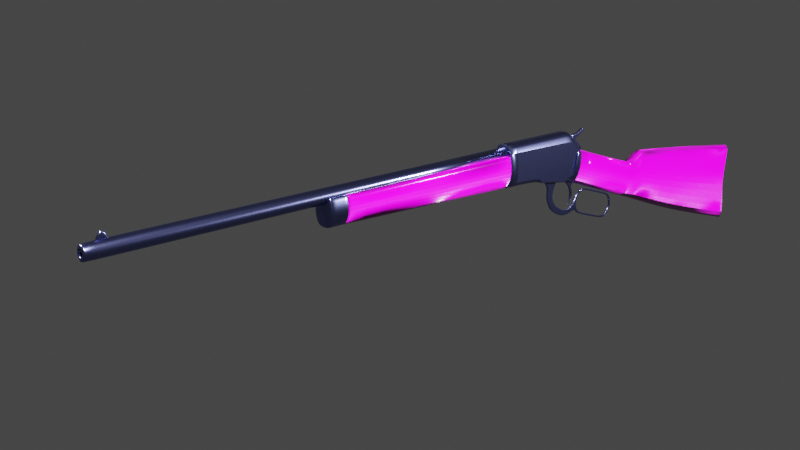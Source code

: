 # Source: repeater.blend  (saved by Blender 3.1.7; exported with 4.5.12 LTS)
import bpy
from mathutils import Matrix  # noqa: F401  (used for matrix-valued properties, if any)

bpy.ops.wm.read_factory_settings(use_empty=True)
scene = bpy.context.scene
scene.name = 'Scene'

# ---- collections
col_collection = bpy.data.collections.new('Collection'); scene.collection.children.link(col_collection)

# ---- images (referenced by path relative to the original .blend; pixels are not part of the script)
import os
ASSET_DIR = os.environ.get("B2B_ASSET_DIR", "")  # directory of the original .blend (textures are referenced by path, not embedded)
HERE = os.path.dirname(os.path.abspath(__file__))  # packed textures are extracted next to this script under _unpacked/

def load_image(name, relpath, width, height, colorspace="sRGB"):
    """Load a texture the original file referenced (path relative to the .blend, or extracted next to this script)."""
    p = next((c for c in (os.path.join(HERE, relpath), os.path.join(ASSET_DIR, relpath)) if relpath and os.path.exists(c)), "")
    if p:
        img = bpy.data.images.load(p, check_existing=True)
        img.name = name
    else:  # same state as the original file: an image datablock whose file is absent (Cycles renders it pink)
        img = bpy.data.images.new(name, width, height)
        img.source = "FILE"
        img.filepath = "//" + (relpath or name)
    img.colorspace_settings.name = colorspace
    return img
img_woodfinedark004_gloss_3k_jpg = load_image('WoodFineDark004_GLOSS_3K.jpg', 'WoodFineDark004_GLOSS_3K.jpg', 1024, 1024, 'Non-Color')
img_woodfinedark004_nrm_3k_jpg = load_image('WoodFineDark004_NRM_3K.jpg', 'WoodFineDark004_NRM_3K.jpg', 1024, 1024, 'Non-Color')
img_woodfinedark004_col_3k_jpg = load_image('WoodFineDark004_COL_3K.jpg', 'WoodFineDark004_COL_3K.jpg', 1024, 1024, 'sRGB')

# ---- materials (node trees are filled in below, after node groups)
mat_blue_steel = bpy.data.materials.new('Blue steel')
mat_wooden = bpy.data.materials.new('Wooden')

# ---- node groups
ng_auto_smooth = bpy.data.node_groups.new('Auto Smooth', 'GeometryNodeTree')
_s = ng_auto_smooth.interface.new_socket(name='Geometry', in_out='OUTPUT', socket_type='NodeSocketGeometry')
_s = ng_auto_smooth.interface.new_socket(name='Geometry', in_out='INPUT', socket_type='NodeSocketGeometry')
_s = ng_auto_smooth.interface.new_socket(name='Angle', in_out='INPUT', socket_type='NodeSocketFloat')
_s.subtype = 'ANGLE'
_s.min_value = 0.0
_s.max_value = 3.142
ng_auto_smooth.is_modifier = True
_N = ng_auto_smooth.nodes; _L = ng_auto_smooth.links
n0 = _N.new('NodeGroupOutput'); n0.name = 'Group Output'; n0.location = (480, -100)
n1 = _N.new('NodeGroupInput'); n1.name = 'Group Input'; n1.location = (-420, -300)
n2 = _N.new('NodeGroupInput'); n2.name = 'Group Input.001'; n2.location = (-60, -100)
n3 = _N.new('GeometryNodeSetShadeSmooth'); n3.name = 'Set Shade Smooth'; n3.location = (120, -100)
n3.domain = 'EDGE'
n4 = _N.new('GeometryNodeSetShadeSmooth'); n4.name = 'Set Shade Smooth.001'; n4.location = (300, -100)
n5 = _N.new('GeometryNodeInputMeshEdgeAngle'); n5.name = 'Edge Angle'; n5.location = (-420, -220)
n6 = _N.new('GeometryNodeInputEdgeSmooth'); n6.name = 'Is Edge Smooth'; n6.location = (-60, -160)
n7 = _N.new('GeometryNodeInputShadeSmooth'); n7.name = 'Is Face Smooth'; n7.location = (-240, -340)
n8 = _N.new('FunctionNodeBooleanMath'); n8.name = 'Boolean Math'; n8.location = (-60, -220)
n9 = _N.new('FunctionNodeCompare'); n9.name = 'Compare'; n9.location = (-240, -180)
n9.operation = 'LESS_EQUAL'
_L.new(n5.outputs[0], n9.inputs[0])
_L.new(n4.outputs[0], n0.inputs[0])
_L.new(n1.outputs[1], n9.inputs[1])
_L.new(n9.outputs[0], n8.inputs[0])
_L.new(n7.outputs[0], n8.inputs[1])
_L.new(n2.outputs[0], n3.inputs[0])
_L.new(n6.outputs[0], n3.inputs[1])
_L.new(n3.outputs[0], n4.inputs[0])
_L.new(n8.outputs[0], n3.inputs[2])
n0.is_active_output = True

# ---- material node trees
mat_blue_steel.use_nodes = True; mat_blue_steel.node_tree.nodes.clear()
_N = mat_blue_steel.node_tree.nodes; _L = mat_blue_steel.node_tree.links
n0 = _N.new('ShaderNodeBsdfPrincipled'); n0.name = 'Principled BSDF'; n0.location = (10, 300)
n0.distribution = 'GGX'
n0.subsurface_method = 'RANDOM_WALK_SKIN'
n0.inputs[0].default_value = (0.1429, 0.1596, 0.3774, 1.0)
n0.inputs[1].default_value = 1.0
n0.inputs[2].default_value = 0.2
n0.inputs[3].default_value = 1.45
n0.inputs[27].default_value = (0.0, 0.0, 0.0, 1.0)
n0.inputs[28].default_value = 1.0
n1 = _N.new('ShaderNodeOutputMaterial'); n1.name = 'Material Output'; n1.location = (300, 300)
_L.new(n0.outputs[0], n1.inputs[0])
n1.is_active_output = True
mat_wooden.use_nodes = True; mat_wooden.node_tree.nodes.clear()
_N = mat_wooden.node_tree.nodes; _L = mat_wooden.node_tree.links
n0 = _N.new('ShaderNodeBsdfPrincipled'); n0.name = 'Principled BSDF'; n0.location = (10, 300)
n0.distribution = 'GGX'
n0.subsurface_method = 'RANDOM_WALK_SKIN'
n0.inputs[3].default_value = 1.45
n0.inputs[19].default_value = 0.122
n0.inputs[20].default_value = 0.1
n0.inputs[27].default_value = (0.0, 0.0, 0.0, 1.0)
n0.inputs[28].default_value = 1.0
n1 = _N.new('ShaderNodeOutputMaterial'); n1.name = 'Material Output'; n1.location = (300, 300)
n2 = _N.new('ShaderNodeNormalMap'); n2.name = 'Normal Map'; n2.location = (-169, -225)
n2.inputs[0].default_value = 5.0
n3 = _N.new('ShaderNodeTexImage'); n3.name = 'Image Texture.001'; n3.location = (-428, -3)
n3.image = img_woodfinedark004_gloss_3k_jpg
n4 = _N.new('ShaderNodeTexImage'); n4.name = 'Image Texture.002'; n4.location = (-435, -307)
n4.image = img_woodfinedark004_nrm_3k_jpg
n5 = _N.new('ShaderNodeTexImage'); n5.name = 'Image Texture'; n5.location = (-492, 311)
n5.image = img_woodfinedark004_col_3k_jpg
_L.new(n0.outputs[0], n1.inputs[0])
_L.new(n5.outputs[0], n0.inputs[0])
_L.new(n3.outputs[0], n0.inputs[2])
_L.new(n4.outputs[0], n2.inputs[1])
_L.new(n2.outputs[0], n0.inputs[5])
n1.is_active_output = True

# ---- world
world_world = bpy.data.worlds.new('World'); scene.world = world_world
world_world.use_nodes = True; world_world.node_tree.nodes.clear()
_N = world_world.node_tree.nodes; _L = world_world.node_tree.links
n0 = _N.new('ShaderNodeOutputWorld'); n0.name = 'World Output'; n0.location = (300, 300)
n1 = _N.new('ShaderNodeBackground'); n1.name = 'Background'; n1.location = (10, 300)
n1.inputs[0].default_value = (0.05088, 0.05088, 0.05088, 1.0)
_L.new(n1.outputs[0], n0.inputs[0])
n0.is_active_output = True
world_world.color = (0.05088, 0.05088, 0.05088)
world_world.use_sun_shadow = False
world_world.sun_shadow_jitter_overblur = 0.0

# ---- cameras
cam_camera = bpy.data.cameras.new('Camera')

# ---- lights
light_trilamp_back = bpy.data.lights.new('TriLamp-Back', 'AREA')
light_trilamp_back.transmission_factor = 0.0
light_trilamp_back.energy = 1178.0
light_trilamp_back.shadow_soft_size = 0.25
light_trilamp_back.shadow_maximum_resolution = 0.006
light_trilamp_back.use_absolute_resolution = True
light_trilamp_fill = bpy.data.lights.new('TriLamp-Fill', 'AREA')
light_trilamp_fill.transmission_factor = 0.0
light_trilamp_fill.energy = 392.7
light_trilamp_fill.shadow_soft_size = 0.25
light_trilamp_fill.shadow_maximum_resolution = 0.006
light_trilamp_fill.use_absolute_resolution = True
light_trilamp_key = bpy.data.lights.new('TriLamp-Key', 'AREA')
light_trilamp_key.transmission_factor = 0.0
light_trilamp_key.energy = 2356.0
light_trilamp_key.shadow_soft_size = 2.0
light_trilamp_key.shadow_maximum_resolution = 0.006
light_trilamp_key.use_absolute_resolution = True
light_trilamp_key.size = 2.0

# ---- meshes
me_cylinder = bpy.data.meshes.new('Cylinder')
me_cylinder.from_pydata([(0.0, -0.03881, -1.379), (-0.02744, -0.02744, -1.379), (-0.03881, -5.689e-08, -1.379), (-0.02744, 0.02744, -1.379), (3.393e-09, 0.03881, -1.379), (0.02744, 0.02744, -1.379), (0.03881, -5.904e-08, -1.379), (0.02744, -0.02744, -1.379), (0.0, -0.03881, 0.8862), (-0.02744, -0.02744, 0.877), (-0.03881, 3.835e-08, 0.877), (-0.02744, 0.02744, 0.877), (3.393e-09, 0.03881, 0.8862), (0.02744, 0.02744, 0.8862), (0.03881, 3.66e-08, 0.8862), (0.02744, -0.02744, 0.8862), (0.0, -0.03881, 0.898), (-0.02744, -0.02744, 0.8888), (-0.03881, 3.885e-08, 0.8888), (-0.02744, 0.02744, 0.8888), (3.393e-09, 0.03881, 0.898), (0.02744, 0.02744, 0.898), (0.03881, 3.709e-08, 0.898), (0.02744, -0.02744, 0.898), (-0.0001438, -0.0213, -1.379), (-0.01518, -0.01493, -1.379), (-0.02147, -6.067e-08, -1.379), (-0.01518, 0.01493, -1.379), (-0.0001438, 0.02129, -1.379), (0.01512, 0.01508, -1.379), (0.02147, -6.402e-08, -1.379), (0.01512, -0.01508, -1.379), (-0.0001438, -0.0213, 0.8914), (-6.094e-05, -0.01535, 0.8964), (-0.0109, -0.01081, 0.892), (-0.01518, -0.01493, 0.8839), (-0.01542, 3.463e-08, 0.8922), (-0.02147, 3.828e-08, 0.8847), (-0.0109, 0.01081, 0.892), (-0.01518, 0.01493, 0.8839), (-6.094e-05, 0.01535, 0.8964), (-0.0001438, 0.0213, 0.8914), (0.01086, 0.01086, 0.8958), (0.01512, 0.01508, 0.8897), (0.01539, 3.321e-08, 0.8956), (0.02147, 3.511e-08, 0.889), (0.01086, -0.01086, 0.8958), (0.01512, -0.01508, 0.8897)], [], [(8, 0, 1, 9), (9, 1, 2, 10), (10, 2, 3, 11), (11, 3, 4, 12), (12, 4, 5, 13), (13, 5, 6, 14), (1, 0, 7, 6, 5, 4, 3, 2), (14, 6, 7, 15), (15, 7, 0, 8), (41, 43, 29, 28), (23, 15, 8, 16), (22, 14, 15, 23), (21, 13, 14, 22), (20, 12, 13, 21), (19, 11, 12, 20), (18, 10, 11, 19), (17, 9, 10, 18), (16, 8, 9, 17), (47, 32, 24, 31), (37, 39, 27, 26), (40, 38, 19, 20), (39, 41, 28, 27), (43, 45, 30, 29), (45, 47, 31, 30), (34, 33, 16, 17), (24, 25, 26, 27, 28, 29, 30, 31), (36, 34, 17, 18), (46, 44, 22, 23), (42, 40, 20, 21), (38, 36, 18, 19), (33, 46, 23, 16), (35, 37, 26, 25), (44, 42, 21, 22), (33, 34, 35, 32), (34, 36, 37, 35), (36, 38, 39, 37), (38, 40, 41, 39), (40, 42, 43, 41), (42, 44, 45, 43), (44, 46, 47, 45), (46, 33, 32, 47), (32, 35, 25, 24)])
me_cylinder.polygons.foreach_set('use_smooth', [True] * 42)
_k = {(0, 1): 1.0, (1, 2): 1.0, (2, 3): 1.0, (3, 4): 1.0, (4, 5): 1.0, (5, 6): 1.0, (6, 7): 1.0, (0, 7): 1.0, (24, 25): 1.0, (25, 26): 1.0, (26, 27): 1.0, (27, 28): 1.0, (28, 29): 1.0, (29, 30): 1.0, (30, 31): 1.0, (24, 31): 1.0}
me_cylinder.attributes.new('crease_edge', 'FLOAT', 'EDGE').data.foreach_set('value', [_k.get((min(e.vertices), max(e.vertices)), 0.0) for e in me_cylinder.edges])
_uv = me_cylinder.uv_layers.new(name='UVMap')
_uv.uv.foreach_set('vector', [1.0, 0.5026, 1.0, 1.0, 0.875, 1.0, 0.875, 0.5026, 0.875, 0.5026, 0.875, 1.0, 0.75, 1.0, 0.75, 0.5026, 0.75, 0.5026, 0.75, 1.0, 0.625, 1.0, 0.625, 0.5026, 0.625, 0.5026, 0.625, 1.0, 0.5, 1.0, 0.5, 0.5026, 0.5, 0.5026, 0.5, 1.0, 0.375, 1.0, 0.375, 0.5026, 0.375, 0.5026, 0.375, 1.0, 0.25, 1.0, 0.25, 0.5026, 0.4197, 0.4197, 0.25, 0.49, 0.08029, 0.4197, 0.01, 0.25, 0.08029, 0.08029, 0.25, 0.01, 0.4197, 0.08029, 0.49, 0.25, 0.25, 0.5026, 0.25, 1.0, 0.125, 1.0, 0.125, 0.5026, 0.125, 0.5026, 0.125, 1.0, 0.0, 1.0, 0.0, 0.5026, 0.7486, 0.1183, 0.6569, 0.1568, 0.6569, 0.1568, 0.7486, 0.1183, 0.125, 0.5, 0.125, 0.5026, 0.0, 0.5026, 0.0, 0.5, 0.25, 0.5, 0.25, 0.5026, 0.125, 0.5026, 0.125, 0.5, 0.375, 0.5, 0.375, 0.5026, 0.25, 0.5026, 0.25, 0.5, 0.5, 0.5, 0.5, 0.5026, 0.375, 0.5026, 0.375, 0.5, 0.625, 0.5, 0.625, 0.5026, 0.5, 0.5026, 0.5, 0.5, 0.75, 0.5, 0.75, 0.5026, 0.625, 0.5026, 0.625, 0.5, 0.875, 0.5, 0.875, 0.5026, 0.75, 0.5026, 0.75, 0.5, 1.0, 0.5, 1.0, 0.5026, 0.875, 0.5026, 0.875, 0.5, 0.6569, 0.3432, 0.7486, 0.3817, 0.7486, 0.3817, 0.6569, 0.3432, 0.8826, 0.25, 0.8452, 0.1577, 0.8452, 0.1577, 0.8826, 0.25, 0.7492, 0.07556, 0.8746, 0.1271, 0.9197, 0.08029, 0.75, 0.01, 0.8452, 0.1577, 0.7486, 0.1183, 0.7486, 0.1183, 0.8452, 0.1577, 0.6569, 0.1568, 0.6185, 0.25, 0.6185, 0.25, 0.6569, 0.1568, 0.6185, 0.25, 0.6569, 0.3432, 0.6569, 0.3432, 0.6185, 0.25, 0.8746, 0.3729, 0.7492, 0.4244, 0.75, 0.49, 0.9197, 0.4197, 0.7486, 0.3817, 0.8452, 0.3423, 0.8826, 0.25, 0.8452, 0.1577, 0.7486, 0.1183, 0.6569, 0.1568, 0.6185, 0.25, 0.6569, 0.3432, 0.9249, 0.25, 0.8746, 0.3729, 0.9197, 0.4197, 0.99, 0.25, 0.6267, 0.3734, 0.5757, 0.25, 0.51, 0.25, 0.5803, 0.4197, 0.6267, 0.1266, 0.7492, 0.07556, 0.75, 0.01, 0.5803, 0.08029, 0.8746, 0.1271, 0.9249, 0.25, 0.99, 0.25, 0.9197, 0.08029, 0.7492, 0.4244, 0.6267, 0.3734, 0.5803, 0.4197, 0.75, 0.49, 0.8452, 0.3423, 0.8826, 0.25, 0.8826, 0.25, 0.8452, 0.3423, 0.5757, 0.25, 0.6267, 0.1266, 0.5803, 0.08029, 0.51, 0.25, 0.7492, 0.4244, 0.8746, 0.3729, 0.8452, 0.3423, 0.7486, 0.3817, 0.8746, 0.3729, 0.9249, 0.25, 0.8826, 0.25, 0.8452, 0.3423, 0.9249, 0.25, 0.8746, 0.1271, 0.8452, 0.1577, 0.8826, 0.25, 0.8746, 0.1271, 0.7492, 0.07556, 0.7486, 0.1183, 0.8452, 0.1577, 0.7492, 0.07556, 0.6267, 0.1266, 0.6569, 0.1568, 0.7486, 0.1183, 0.6267, 0.1266, 0.5757, 0.25, 0.6185, 0.25, 0.6569, 0.1568, 0.5757, 0.25, 0.6267, 0.3734, 0.6569, 0.3432, 0.6185, 0.25, 0.6267, 0.3734, 0.7492, 0.4244, 0.7486, 0.3817, 0.6569, 0.3432, 0.7486, 0.3817, 0.8452, 0.3423, 0.8452, 0.3423, 0.7486, 0.3817])
me_cylinder.materials.append(mat_blue_steel)
me_cylinder.use_remesh_fix_poles = True
me_cylinder.use_remesh_preserve_attributes = False
me_cylinder.update()
me_cube_004 = bpy.data.meshes.new('Cube.004')
me_cube_004.from_pydata([(0.03496, -0.0568, -0.08047), (0.04562, -0.0568, 0.05497), (0.03496, 0.0469, -0.08047), (0.04562, 0.0469, 0.05497), (0.0, 0.0469, -0.08047), (0.0, 0.0469, 0.05497), (0.0, -0.0568, -0.08047), (0.0, -0.0568, 0.05497), (0.03496, -0.02998, -0.08047), (0.04562, -0.02998, 0.05497), (0.0, -0.02998, 0.05497), (0.0, -0.02998, -0.08047), (0.06435, 0.0469, -0.01275), (0.06435, -0.0568, -0.01275), (0.0, -0.0568, -0.01275), (0.0, 0.0469, -0.01275), (0.06435, -0.02998, -0.01275)], [], [(15, 5, 3, 12), (16, 9, 1, 13), (11, 8, 0, 6), (9, 10, 7, 1), (13, 1, 7, 14), (3, 5, 10, 9), (4, 2, 8, 11), (12, 3, 9, 16), (2, 12, 16, 8), (0, 13, 14, 6), (8, 16, 13, 0), (4, 15, 12, 2)])
me_cube_004.polygons.foreach_set('use_smooth', [True] * 12)
_k = {(3, 5): 1.0, (2, 12): 1.0, (1, 9): 1.0, (2, 4): 1.0, (1, 7): 1.0, (7, 10): 1.0, (4, 15): 1.0, (3, 9): 1.0, (5, 10): 1.0, (3, 12): 1.0, (5, 15): 1.0}
me_cube_004.attributes.new('crease_edge', 'FLOAT', 'EDGE').data.foreach_set('value', [_k.get((min(e.vertices), max(e.vertices)), 0.0) for e in me_cube_004.edges])
_uv = me_cube_004.uv_layers.new(name='UVMap')
_uv.uv.foreach_set('vector', [0.5, 0.375, 0.625, 0.375, 0.625, 0.5, 0.5, 0.5, 0.5, 0.6853, 0.625, 0.6853, 0.625, 0.75, 0.5, 0.75, 0.25, 0.6853, 0.375, 0.6853, 0.375, 0.75, 0.25, 0.75, 0.625, 0.6853, 0.75, 0.6853, 0.75, 0.75, 0.625, 0.75, 0.5, 0.75, 0.625, 0.75, 0.625, 0.875, 0.5, 0.875, 0.625, 0.5, 0.75, 0.5, 0.75, 0.6853, 0.625, 0.6853, 0.25, 0.5, 0.375, 0.5, 0.375, 0.6853, 0.25, 0.6853, 0.5, 0.5, 0.625, 0.5, 0.625, 0.6853, 0.5, 0.6853, 0.375, 0.5, 0.5, 0.5, 0.5, 0.6853, 0.375, 0.6853, 0.375, 0.75, 0.5, 0.75, 0.5, 0.875, 0.375, 0.875, 0.375, 0.6853, 0.5, 0.6853, 0.5, 0.75, 0.375, 0.75, 0.375, 0.375, 0.5, 0.375, 0.5, 0.5, 0.375, 0.5])
me_cube_004.materials.append(mat_blue_steel)
me_cube_004.use_remesh_fix_poles = True
me_cube_004.use_remesh_preserve_attributes = False
me_cube_004.update()
me_cube_007 = bpy.data.meshes.new('Cube.007')
me_cube_007.from_pydata([(0.04625, 0.9797, 0.06806), (0.03494, 0.9797, -0.09632), (0.04625, -0.06926, 0.06806), (0.03494, -0.06926, -0.06806), (0.0, -0.06926, 0.06806), (0.0, -0.06926, -0.06806), (0.0, 0.9797, 0.06806), (0.0, 0.9797, -0.09632), (0.04625, -0.02209, 0.06806), (0.03494, -0.02209, -0.06933), (0.0, -0.02209, -0.06933), (0.0, -0.02209, 0.06806), (0.04625, 0.9444, 0.06806), (0.0, 0.9444, -0.09537), (0.0, 0.9444, 0.06806), (0.03494, 0.9444, -0.09537), (0.0648, 0.9797, -0.01413), (0.0648, -0.06926, 0.0), (0.02986, 0.9797, -0.01413), (0.02986, -0.06926, 0.0), (0.0648, -0.02209, -0.0006353), (0.0648, 0.9444, -0.01365)], [], [(20, 9, 3, 17), (18, 7, 1, 16), (13, 15, 1, 7), (12, 14, 6, 0), (17, 3, 5, 19), (2, 4, 11, 8), (5, 3, 9, 10), (21, 15, 9, 20), (16, 1, 15, 21), (8, 11, 14, 12), (10, 9, 15, 13), (0, 16, 21, 12), (12, 21, 20, 8), (2, 17, 19, 4), (6, 18, 16, 0), (8, 20, 17, 2)])
me_cube_007.polygons.foreach_set('use_smooth', [True] * 16)
_k = {(0, 12): 1.0, (1, 16): 1.0, (2, 17): 1.0, (2, 4): 1.0, (1, 7): 1.0, (3, 5): 1.0, (0, 6): 1.0, (6, 14): 1.0, (6, 18): 1.0, (4, 19): 1.0, (2, 8): 1.0, (4, 11): 1.0, (8, 12): 1.0, (11, 14): 1.0, (0, 16): 1.0, (3, 17): 1.0, (7, 18): 1.0, (5, 19): 1.0}
me_cube_007.attributes.new('crease_edge', 'FLOAT', 'EDGE').data.foreach_set('value', [_k.get((min(e.vertices), max(e.vertices)), 0.0) for e in me_cube_007.edges])
_uv = me_cube_007.uv_layers.new(name='UVMap')
_uv.uv.foreach_set('vector', [0.5, 0.2388, 0.625, 0.2388, 0.625, 0.25, 0.5, 0.25, 0.5, 0.875, 0.625, 0.875, 0.625, 1.0, 0.5, 1.0, 0.75, 0.7416, 0.875, 0.7416, 0.875, 0.75, 0.75, 0.75, 0.125, 0.7416, 0.25, 0.7416, 0.25, 0.75, 0.125, 0.75, 0.5, 0.25, 0.625, 0.25, 0.625, 0.375, 0.5, 0.375, 0.125, 0.5, 0.25, 0.5, 0.25, 0.5112, 0.125, 0.5112, 0.75, 0.5, 0.875, 0.5, 0.875, 0.5112, 0.75, 0.5112, 0.5, 0.008406, 0.625, 0.008406, 0.625, 0.2388, 0.5, 0.2388, 0.5, 0.0, 0.625, 0.0, 0.625, 0.008406, 0.5, 0.008406, 0.125, 0.5112, 0.25, 0.5112, 0.25, 0.7416, 0.125, 0.7416, 0.75, 0.5112, 0.875, 0.5112, 0.875, 0.7416, 0.75, 0.7416, 0.375, 0.0, 0.5, 0.0, 0.5, 0.008406, 0.375, 0.008406, 0.375, 0.008406, 0.5, 0.008406, 0.5, 0.2388, 0.375, 0.2388, 0.375, 0.25, 0.5, 0.25, 0.5, 0.375, 0.375, 0.375, 0.375, 0.875, 0.5, 0.875, 0.5, 1.0, 0.375, 1.0, 0.375, 0.2388, 0.5, 0.2388, 0.5, 0.25, 0.375, 0.25])
me_cube_007.materials.append(mat_wooden)
me_cube_007.use_remesh_fix_poles = True
me_cube_007.use_remesh_preserve_attributes = False
me_cube_007.update()
me_cube_009 = bpy.data.meshes.new('Cube.009')
me_cube_009.from_pydata([(0.03347, 1.4, 0.3757), (0.03347, 1.545, -0.06321), (0.03347, -0.09273, 0.08532), (0.03347, -0.09236, -0.09003), (0.03347, 0.4835, 0.1789), (0.03347, 0.4802, -0.09003), (0.03347, 0.9127, 0.2775), (0.03347, 0.9737, -0.09784), (-1.294e-18, -0.09273, 0.08532), (0.0, -0.09236, -0.09003), (0.0, 1.4, 0.3757), (0.0, 1.545, -0.06321), (0.0, 0.4802, -0.09003), (0.0, 0.4835, 0.1789), (0.0, 0.9737, -0.09784), (0.0, 0.9127, 0.2775), (0.03347, 0.5098, -0.0905), (0.03347, 0.503, 0.1834), (0.0, 0.503, 0.1834), (0.0, 0.5098, -0.0905), (0.03347, 0.4079, 0.104), (0.03347, 0.4076, -0.09003), (-2.014e-18, 0.4079, 0.104), (0.0, 0.4076, -0.09003), (0.03347, 0.3916, -0.09003), (0.03347, 0.3905, 0.09576), (0.0, 0.3916, -0.09003), (-2.014e-18, 0.3905, 0.09576), (0.03347, 0.4482, 0.1317), (-4.139e-18, 0.4482, 0.1317), (0.0, 0.4453, -0.09003), (0.03347, 0.4453, -0.09003), (0.06399, 1.372, 0.1497), (0.05876, -0.09903, -0.0009269), (0.06399, 0.4754, 0.04585), (0.06399, 0.9367, 0.09125), (0.0, 1.372, 0.1497), (0.0, -0.09903, -0.0009269), (0.06399, 0.4999, 0.04785), (0.06399, 0.4013, 0.008425), (0.06399, 0.3845, 0.004291), (0.06399, 0.4403, 0.02226), (0.03347, 1.39, 0.3737), (0.03347, 1.533, -0.06393), (0.0, 1.533, -0.06393), (0.0, 1.39, 0.3737), (0.06399, 1.363, 0.1485), (0.04873, -0.09588, 0.0422), (0.04873, 0.4794, 0.1124), (0.04873, 0.9247, 0.1844), (0.0, 1.386, 0.2627), (-6.472e-19, -0.09588, 0.0422), (0.04873, 0.5015, 0.1156), (0.04873, 0.4046, 0.05623), (0.04873, 0.3875, 0.05002), (0.04873, 0.4443, 0.07697), (0.04873, 1.386, 0.2627), (0.04873, 1.376, 0.2611)], [], [(40, 24, 3, 33), (36, 11, 1, 32), (44, 43, 1, 11), (30, 31, 5, 12), (38, 16, 5, 34), (46, 43, 7, 35), (19, 16, 7, 14), (21, 23, 26, 24), (53, 54, 25, 20), (17, 18, 15, 6), (28, 29, 13, 4), (42, 45, 10, 0), (33, 3, 9, 37), (4, 13, 18, 17), (12, 5, 16, 19), (35, 7, 16, 38), (41, 31, 21, 39), (2, 8, 27, 25), (9, 3, 24, 26), (27, 22, 20, 25), (34, 5, 31, 41), (20, 22, 29, 28), (23, 21, 31, 30), (48, 34, 41, 55), (55, 41, 39, 53), (49, 35, 38, 52), (47, 33, 37, 51), (21, 24, 40, 39), (57, 46, 35, 49), (52, 38, 34, 48), (50, 36, 32, 56), (54, 40, 33, 47), (56, 32, 46, 57), (6, 15, 45, 42), (32, 1, 43, 46), (14, 7, 43, 44), (0, 56, 57, 42), (25, 54, 47, 2), (10, 50, 56, 0), (17, 52, 48, 4), (42, 57, 49, 6), (2, 47, 51, 8), (6, 49, 52, 17), (28, 55, 53, 20), (4, 48, 55, 28), (39, 40, 54, 53)])
me_cube_009.polygons.foreach_set('use_smooth', [True] * 46)
_k = {(1, 32): 0.96863, (2, 47): 1.0, (2, 8): 1.0, (1, 11): 0.96863, (3, 9): 1.0, (0, 10): 0.96863, (32, 56): 0.96863, (3, 33): 1.0, (33, 47): 1.0, (0, 56): 0.96863}
me_cube_009.attributes.new('crease_edge', 'FLOAT', 'EDGE').data.foreach_set('value', [_k.get((min(e.vertices), max(e.vertices)), 0.0) for e in me_cube_009.edges])
_uv = me_cube_009.uv_layers.new(name='UVMap')
_uv.uv.foreach_set('vector', [0.5, 0.1762, 0.625, 0.1762, 0.625, 0.25, 0.5, 0.25, 0.5, 0.875, 0.625, 0.875, 0.625, 1.0, 0.5, 1.0, 0.75, 0.7482, 0.875, 0.7482, 0.875, 0.75, 0.75, 0.75, 0.75, 0.5821, 0.875, 0.5821, 0.875, 0.5874, 0.75, 0.5874, 0.5, 0.1593, 0.625, 0.1581, 0.625, 0.1626, 0.4991, 0.1633, 0.5, 0.001782, 0.625, 0.001782, 0.625, 0.08665, 0.5, 0.08665, 0.75, 0.5919, 0.875, 0.5919, 0.875, 0.6633, 0.75, 0.6633, 0.875, 0.5763, 0.75, 0.5763, 0.75, 0.5738, 0.875, 0.5738, 0.4375, 0.1737, 0.4375, 0.1762, 0.375, 0.1762, 0.375, 0.1737, 0.125, 0.5895, 0.25, 0.5895, 0.25, 0.6633, 0.125, 0.6633, 0.125, 0.5821, 0.25, 0.5821, 0.25, 0.5868, 0.125, 0.5864, 0.125, 0.7482, 0.25, 0.7482, 0.25, 0.75, 0.125, 0.75, 0.5, 0.25, 0.625, 0.25, 0.625, 0.375, 0.5, 0.375, 0.125, 0.5864, 0.25, 0.5868, 0.25, 0.5895, 0.125, 0.5895, 0.75, 0.5874, 0.875, 0.5874, 0.875, 0.5919, 0.75, 0.5919, 0.5, 0.08665, 0.625, 0.08665, 0.625, 0.1581, 0.5, 0.1593, 0.5, 0.1679, 0.625, 0.1679, 0.625, 0.1737, 0.5, 0.1737, 0.125, 0.5, 0.25, 0.5, 0.25, 0.5738, 0.125, 0.5738, 0.75, 0.5, 0.875, 0.5, 0.875, 0.5738, 0.75, 0.5738, 0.25, 0.5738, 0.25, 0.5763, 0.125, 0.5763, 0.125, 0.5738, 0.4991, 0.1633, 0.625, 0.1626, 0.625, 0.1679, 0.5, 0.1679, 0.125, 0.5763, 0.25, 0.5763, 0.25, 0.5821, 0.125, 0.5821, 0.75, 0.5763, 0.875, 0.5763, 0.875, 0.5821, 0.75, 0.5821, 0.4362, 0.1636, 0.4991, 0.1633, 0.5, 0.1679, 0.4375, 0.1679, 0.4375, 0.1679, 0.5, 0.1679, 0.5, 0.1737, 0.4375, 0.1737, 0.4375, 0.08665, 0.5, 0.08665, 0.5, 0.1593, 0.4375, 0.1599, 0.4375, 0.25, 0.5, 0.25, 0.5, 0.375, 0.4375, 0.375, 0.625, 0.1737, 0.625, 0.1762, 0.5, 0.1762, 0.5, 0.1737, 0.4375, 0.001782, 0.5, 0.001782, 0.5, 0.08665, 0.4375, 0.08665, 0.4375, 0.1599, 0.5, 0.1593, 0.4991, 0.1633, 0.4362, 0.1636, 0.4375, 0.875, 0.5, 0.875, 0.5, 1.0, 0.4375, 1.0, 0.4375, 0.1762, 0.5, 0.1762, 0.5, 0.25, 0.4375, 0.25, 0.4375, 0.0, 0.5, 0.0, 0.5, 0.001782, 0.4375, 0.001782, 0.125, 0.6633, 0.25, 0.6633, 0.25, 0.7482, 0.125, 0.7482, 0.5, 0.0, 0.625, 0.0, 0.625, 0.001782, 0.5, 0.001782, 0.75, 0.6633, 0.875, 0.6633, 0.875, 0.7482, 0.75, 0.7482, 0.375, 0.0, 0.4375, 0.0, 0.4375, 0.001782, 0.375, 0.001782, 0.375, 0.1762, 0.4375, 0.1762, 0.4375, 0.25, 0.375, 0.25, 0.375, 0.875, 0.4375, 0.875, 0.4375, 1.0, 0.375, 1.0, 0.375, 0.1605, 0.4375, 0.1599, 0.4362, 0.1636, 0.3733, 0.1639, 0.375, 0.001782, 0.4375, 0.001782, 0.4375, 0.08665, 0.375, 0.08665, 0.375, 0.25, 0.4375, 0.25, 0.4375, 0.375, 0.375, 0.375, 0.375, 0.08665, 0.4375, 0.08665, 0.4375, 0.1599, 0.375, 0.1605, 0.375, 0.1679, 0.4375, 0.1679, 0.4375, 0.1737, 0.375, 0.1737, 0.3733, 0.1639, 0.4362, 0.1636, 0.4375, 0.1679, 0.375, 0.1679, 0.5, 0.1737, 0.5, 0.1762, 0.4375, 0.1762, 0.4375, 0.1737])
me_cube_009.materials.append(mat_wooden)
me_cube_009.use_remesh_fix_poles = True
me_cube_009.use_remesh_preserve_attributes = False
me_cube_009.update()
me_cube = bpy.data.meshes.new('Cube')
me_cube.from_pydata([(0.4928, -1.646, -1.367), (0.4928, -1.646, 1.0), (0.4928, 4.108, -2.012), (0.4928, 4.698, -0.2194), (0.4928, 1.826, -1.609), (0.4928, 3.835, 0.7966), (0.0, 4.108, -2.012), (0.0, 4.698, -0.2194), (0.0, -1.646, -1.367), (0.0, -1.646, 1.0), (0.0, 3.835, 0.7966), (0.0, 1.826, -1.609), (0.4928, 3.414, 0.8122), (0.4928, 1.56, -1.591), (0.0, 3.414, 0.8122), (0.0, 1.56, -1.591), (0.4928, 2.22, -1.679), (0.4928, 3.984, 0.6215), (0.0, 2.22, -1.679), (0.0, 3.984, 0.6215), (0.4928, 4.213, -1.693), (0.4928, -1.646, -0.9454), (0.4928, 2.184, -1.181), (0.0, -1.646, -0.9454), (0.0, 4.213, -1.693), (0.4928, 1.89, -1.163), (0.4928, 2.534, -1.269)], [], [(24, 7, 3, 20), (25, 12, 1, 21), (15, 13, 0, 8), (18, 16, 4, 11), (26, 17, 5, 22), (17, 19, 10, 5), (12, 14, 9, 1), (21, 1, 9, 23), (5, 10, 14, 12), (11, 4, 13, 15), (22, 5, 12, 25), (3, 7, 19, 17), (20, 3, 17, 26), (6, 2, 16, 18), (2, 20, 26, 16), (4, 22, 25, 13), (0, 21, 23, 8), (16, 26, 22, 4), (13, 25, 21, 0), (6, 24, 20, 2)])
me_cube.polygons.foreach_set('use_smooth', [True] * 20)
_k = {(3, 7): 1.0, (2, 20): 1.0, (0, 21): 1.0, (0, 8): 1.0, (2, 6): 1.0, (1, 9): 1.0, (8, 23): 1.0, (6, 24): 1.0, (3, 20): 1.0, (1, 21): 1.0, (9, 23): 1.0, (7, 24): 1.0}
me_cube.attributes.new('crease_edge', 'FLOAT', 'EDGE').data.foreach_set('value', [_k.get((min(e.vertices), max(e.vertices)), 0.0) for e in me_cube.edges])
_uv = me_cube.uv_layers.new(name='UVMap')
_uv.uv.foreach_set('vector', [0.4195, 0.375, 0.625, 0.375, 0.625, 0.5, 0.4195, 0.5, 0.4195, 0.5607, 0.625, 0.5607, 0.625, 0.75, 0.4195, 0.75, 0.25, 0.5607, 0.375, 0.5607, 0.375, 0.75, 0.25, 0.75, 0.25, 0.5372, 0.375, 0.5372, 0.375, 0.5449, 0.25, 0.5449, 0.4195, 0.5372, 0.625, 0.5372, 0.625, 0.5449, 0.4195, 0.5449, 0.625, 0.5372, 0.75, 0.5372, 0.75, 0.5449, 0.625, 0.5449, 0.625, 0.5607, 0.75, 0.5607, 0.75, 0.75, 0.625, 0.75, 0.4195, 0.75, 0.625, 0.75, 0.625, 0.875, 0.4195, 0.875, 0.625, 0.5449, 0.75, 0.5449, 0.75, 0.5607, 0.625, 0.5607, 0.25, 0.5449, 0.375, 0.5449, 0.375, 0.5607, 0.25, 0.5607, 0.4195, 0.5449, 0.625, 0.5449, 0.625, 0.5607, 0.4195, 0.5607, 0.625, 0.5, 0.75, 0.5, 0.75, 0.5372, 0.625, 0.5372, 0.4195, 0.5, 0.625, 0.5, 0.625, 0.5372, 0.4195, 0.5372, 0.25, 0.5, 0.375, 0.5, 0.375, 0.5372, 0.25, 0.5372, 0.375, 0.5, 0.4195, 0.5, 0.4195, 0.5372, 0.375, 0.5372, 0.375, 0.5449, 0.4195, 0.5449, 0.4195, 0.5607, 0.375, 0.5607, 0.375, 0.75, 0.4195, 0.75, 0.4195, 0.875, 0.375, 0.875, 0.375, 0.5372, 0.4195, 0.5372, 0.4195, 0.5449, 0.375, 0.5449, 0.375, 0.5607, 0.4195, 0.5607, 0.4195, 0.75, 0.375, 0.75, 0.375, 0.375, 0.4195, 0.375, 0.4195, 0.5, 0.375, 0.5])
me_cube.materials.append(mat_blue_steel)
me_cube.use_remesh_fix_poles = True
me_cube.use_remesh_preserve_attributes = False
me_cube.update()
me_cube_005 = bpy.data.meshes.new('Cube.005')
me_cube_005.from_pydata([(0.004117, -0.01278, -0.002873), (0.004117, -0.06955, 0.04267), (0.004117, 0.02571, -0.01147), (0.004117, 0.05078, 0.02289), (0.004117, 0.2373, -0.189), (0.004117, 0.2114, -0.1177), (3.156e-19, 0.02571, -0.01147), (-8.823e-19, 0.05078, 0.02289), (-3.568e-19, -0.01278, -0.002873), (-1.238e-18, -0.06955, 0.04267), (-1.293e-17, 0.0378, -0.108), (-1.469e-17, 0.003991, -0.1277), (0.004117, 0.003991, -0.1277), (0.004117, 0.0378, -0.108), (4.717e-18, 0.1635, -0.1772), (4.629e-18, 0.1599, -0.152), (0.004117, 0.1599, -0.152), (0.004117, 0.1635, -0.1772), (-7.433e-18, 0.01044, -0.06766), (-4.819e-18, -0.03295, -0.05771), (2.112e-18, 0.2114, -0.1177), (1.137e-10, 0.2373, -0.189), (0.004117, -0.03295, -0.05771), (0.004117, 0.01044, -0.06766), (5.527e-18, 0.08257, -0.1734), (4.155e-18, 0.1001, -0.1444), (0.004117, 0.08257, -0.1734), (0.004117, 0.09929, -0.1445), (0.004117, 0.2239, -0.1578), (0.004117, 0.2208, -0.1199), (2.163e-18, 0.2208, -0.1199), (6.502e-18, 0.2239, -0.1578), (0.004117, 0.006466, -0.007172), (0.004117, -0.009383, 0.03278), (0.004117, 0.0233, -0.117), (0.004117, 0.2108, -0.14), (0.004117, 0.1616, -0.1635), (0.004117, 0.09198, -0.1586), (0.004117, -0.01221, -0.06256), (-1.06e-18, -0.009383, 0.03278), (0.004117, 0.2205, -0.1396), (4.283e-18, 0.2205, -0.1396), (0.004117, 0.2137, -0.1666), (-4.029e-11, 0.2137, -0.1666), (0.004117, 0.2436, -0.1819), (1.257e-10, 0.2436, -0.1819), (0.004117, 0.2603, -0.1997), (2.677e-10, 0.2603, -0.1997), (0.004117, 0.265, -0.1912), (2.514e-10, 0.265, -0.1912), (0.004117, 0.4458, -0.2588), (4.9e-10, 0.4458, -0.2588), (0.004117, 0.4465, -0.2492), (4.702e-10, 0.4465, -0.2492), (0.004117, 0.4991, -0.2475), (6.004e-10, 0.4991, -0.2475), (0.004117, 0.4942, -0.2391), (5.695e-10, 0.4942, -0.2391), (0.004117, 0.5315, -0.2116), (9.83e-10, 0.5315, -0.2116), (0.004117, 0.5221, -0.2092), (9.289e-10, 0.5221, -0.2092), (0.004117, 0.5235, -0.1506), (1.361e-09, 0.5235, -0.1506), (0.004117, 0.5154, -0.1559), (1.289e-09, 0.5154, -0.1559), (0.004117, 0.4787, -0.1198), (1.556e-09, 0.4787, -0.1198), (0.004117, 0.4746, -0.1286), (1.474e-09, 0.4746, -0.1286), (0.004117, 0.3051, -0.06511), (1.689e-09, 0.3051, -0.06511), (0.004117, 0.3018, -0.0742), (1.548e-09, 0.3018, -0.0742), (0.004117, 0.2645, -0.06363), (1.841e-09, 0.2645, -0.06363), (0.004117, 0.2677, -0.0728), (1.751e-09, 0.2677, -0.0728), (0.004117, 0.2311, -0.0833), (2.046e-09, 0.2311, -0.0833), (0.004117, 0.2375, -0.09064), (1.946e-09, 0.2375, -0.09064), (0.004117, 0.5075, -0.132), (0.004117, 0.5013, -0.1389), (1.451e-09, 0.5075, -0.132), (1.375e-09, 0.5013, -0.1389), (0.004117, 0.5323, -0.1794), (0.004117, 0.5235, -0.1808), (1.172e-09, 0.5323, -0.1794), (1.109e-09, 0.5235, -0.1808), (7.492e-10, 0.5105, -0.227), (7.917e-10, 0.5176, -0.2324), (0.004117, 0.5105, -0.227), (0.004117, 0.5176, -0.2324), (0.004117, 0.4748, -0.2569), (0.004117, 0.4727, -0.2479), (5.452e-10, 0.4748, -0.2569), (5.199e-10, 0.4727, -0.2479), (0.004117, 0.2838, -0.06206), (0.004117, 0.2837, -0.07119), (1.765e-09, 0.2838, -0.06206), (1.649e-09, 0.2837, -0.07119), (1.943e-09, 0.2437, -0.07401), (0.004117, 0.2437, -0.07401), (1.848e-09, 0.2484, -0.08226), (0.004117, 0.2484, -0.08226), (0.004117, 0.2353, -0.1732), (6.284e-11, 0.2353, -0.1732), (0.004117, 0.2283, -0.1795), (3.671e-11, 0.2283, -0.1795), (9.728e-10, 0.2278, -0.1037), (0.004117, 0.2199, -0.09888), (1.023e-09, 0.2199, -0.09888), (0.004117, 0.2278, -0.1037), (0.004117, 0.1244, -0.1813), (2.886e-18, 0.132, -0.155), (3.777e-18, 0.1244, -0.1813), (0.004117, 0.1316, -0.155), (0.004117, 0.1282, -0.1686), (0.004117, 0.1876, -0.1389), (1.455e-18, 0.1876, -0.1389), (0.004117, 0.1911, -0.1495), (-2.414e-11, 0.193, -0.1672), (0.004117, 0.193, -0.1672), (0.004117, 0.06815, -0.1299), (0.004117, 0.04188, -0.1525), (-5.028e-18, 0.04188, -0.1525), (-5.185e-18, 0.06854, -0.1298), (0.004117, 0.05764, -0.1378)], [], [(6, 7, 3, 2), (32, 33, 1, 0), (38, 34, 13, 23), (116, 114, 26, 24), (13, 10, 18, 23), (23, 18, 6, 2), (32, 38, 23, 2), (119, 120, 15, 16), (117, 115, 25, 27), (35, 42, 28, 40), (128, 37, 27, 124), (126, 125, 12, 11), (118, 36, 16, 117), (122, 123, 17, 14), (121, 35, 5, 119), (11, 12, 22, 19), (19, 22, 0, 8), (124, 127, 10, 13), (33, 39, 9, 1), (0, 1, 9, 8), (41, 40, 28, 31), (30, 29, 40, 41), (3, 7, 39, 33), (123, 42, 35, 121), (114, 17, 36, 118), (125, 26, 37, 128), (5, 35, 40, 29), (0, 22, 38, 32), (22, 12, 34, 38), (2, 3, 33, 32), (107, 106, 44, 45), (106, 108, 4, 44), (108, 109, 21, 4), (49, 48, 52, 53), (45, 44, 48, 49), (44, 4, 46, 48), (4, 21, 47, 46), (95, 94, 54, 56), (48, 46, 50, 52), (46, 47, 51, 50), (94, 96, 55, 54), (97, 95, 56, 57), (87, 86, 62, 64), (90, 92, 60, 61), (92, 93, 58, 60), (93, 91, 59, 58), (83, 82, 66, 68), (86, 88, 63, 62), (89, 87, 64, 65), (82, 84, 67, 66), (85, 83, 68, 69), (99, 98, 74, 76), (69, 68, 72, 73), (68, 66, 70, 72), (66, 67, 71, 70), (103, 102, 79, 78), (98, 100, 75, 74), (101, 99, 76, 77), (104, 105, 80, 81), (105, 103, 78, 80), (110, 113, 29, 30), (113, 111, 5, 29), (111, 112, 20, 5), (65, 64, 83, 85), (62, 63, 84, 82), (64, 62, 82, 83), (61, 60, 87, 89), (58, 59, 88, 86), (60, 58, 86, 87), (54, 55, 91, 93), (56, 54, 93, 92), (57, 56, 92, 90), (53, 52, 95, 97), (50, 51, 96, 94), (52, 50, 94, 95), (73, 72, 99, 101), (70, 71, 100, 98), (72, 70, 98, 99), (76, 74, 103, 105), (77, 76, 105, 104), (74, 75, 102, 103), (42, 43, 109, 108), (28, 42, 108, 106), (31, 28, 106, 107), (78, 79, 112, 111), (80, 78, 111, 113), (81, 80, 113, 110), (26, 114, 118, 37), (37, 118, 117, 27), (16, 15, 115, 117), (14, 17, 114, 116), (17, 123, 121, 36), (36, 121, 119, 16), (43, 42, 123, 122), (5, 20, 120, 119), (12, 125, 128, 34), (27, 25, 127, 124), (24, 26, 125, 126), (34, 128, 124, 13)])
me_cube_005.polygons.foreach_set('use_smooth', [True] * 99)
_k = {(3, 7): 1.0, (2, 3): 1.0, (1, 33): 1.0, (0, 1): 1.0, (2, 23): 1.0, (62, 82): 1.0, (12, 22): 1.0, (13, 124): 1.0, (1, 9): 1.0, (16, 119): 1.0, (17, 114): 1.0, (13, 23): 1.0, (26, 125): 1.0, (27, 117): 1.0, (0, 22): 1.0, (29, 40): 1.0, (44, 106): 1.0, (3, 33): 1.0, (28, 40): 1.0, (68, 83): 1.0, (4, 108): 1.0, (42, 123): 1.0, (4, 46): 1.0, (48, 52): 1.0, (46, 50): 1.0, (54, 94): 1.0, (52, 95): 1.0, (60, 92): 1.0, (58, 93): 1.0, (62, 86): 1.0, (60, 87): 1.0, (66, 82): 1.0, (64, 83): 1.0, (68, 72): 1.0, (66, 70): 1.0, (74, 98): 1.0, (72, 99): 1.0, (74, 103): 1.0, (80, 105): 1.0, (5, 111): 1.0, (29, 113): 1.0, (44, 48): 1.0, (58, 86): 1.0, (64, 87): 1.0, (56, 92): 1.0, (54, 93): 1.0, (50, 94): 1.0, (56, 95): 1.0, (70, 98): 1.0, (76, 99): 1.0, (78, 103): 1.0, (76, 105): 1.0, (28, 106): 1.0, (42, 108): 1.0, (78, 111): 1.0, (80, 113): 1.0, (26, 114): 1.0, (16, 117): 1.0, (5, 119): 1.0, (17, 123): 1.0, (27, 124): 1.0, (12, 125): 1.0}
me_cube_005.attributes.new('crease_edge', 'FLOAT', 'EDGE').data.foreach_set('value', [_k.get((min(e.vertices), max(e.vertices)), 0.0) for e in me_cube_005.edges])
_uv = me_cube_005.uv_layers.new(name='UVMap')
_uv.uv.foreach_set('vector', [0.375, 0.375, 0.625, 0.375, 0.625, 0.5, 0.375, 0.5, 0.375, 0.625, 0.625, 0.625, 0.625, 0.75, 0.375, 0.75, 0.375, 0.625, 0.375, 0.625, 0.375, 0.5, 0.375, 0.5, 0.375, 0.875, 0.375, 0.75, 0.375, 0.75, 0.375, 0.875, 0.375, 0.5, 0.375, 0.375, 0.375, 0.375, 0.375, 0.5, 0.375, 0.5, 0.375, 0.375, 0.375, 0.375, 0.375, 0.5, 0.375, 0.625, 0.375, 0.625, 0.375, 0.5, 0.375, 0.5, 0.375, 0.4989, 0.375, 0.375, 0.375, 0.375, 0.375, 0.5, 0.375, 0.566, 0.375, 0.3751, 0.375, 0.375, 0.375, 0.5, 0.375, 0.625, 0.375, 0.75, 0.375, 0.75, 0.375, 0.625, 0.375, 0.625, 0.375, 0.625, 0.375, 0.5, 0.375, 0.5, 0.375, 0.875, 0.375, 0.75, 0.375, 0.75, 0.375, 0.875, 0.375, 0.6972, 0.375, 0.625, 0.375, 0.5, 0.375, 0.566, 0.375, 0.875, 0.375, 0.7526, 0.375, 0.75, 0.375, 0.875, 0.375, 0.625, 0.375, 0.625, 0.375, 0.5, 0.375, 0.4989, 0.375, 0.875, 0.375, 0.75, 0.375, 0.75, 0.375, 0.875, 0.375, 0.875, 0.375, 0.75, 0.375, 0.75, 0.375, 0.875, 0.375, 0.5, 0.375, 0.375, 0.375, 0.375, 0.375, 0.5, 0.625, 0.625, 0.75, 0.625, 0.75, 0.75, 0.625, 0.75, 0.375, 0.75, 0.625, 0.75, 0.625, 0.875, 0.375, 0.875, 0.25, 0.625, 0.375, 0.625, 0.375, 0.75, 0.25, 0.75, 0.25, 0.5, 0.375, 0.5, 0.375, 0.625, 0.25, 0.625, 0.625, 0.5, 0.75, 0.5, 0.75, 0.625, 0.625, 0.625, 0.375, 0.7526, 0.375, 0.75, 0.375, 0.625, 0.375, 0.625, 0.375, 0.75, 0.375, 0.75, 0.375, 0.625, 0.375, 0.6972, 0.375, 0.75, 0.375, 0.75, 0.375, 0.625, 0.375, 0.625, 0.375, 0.5, 0.375, 0.625, 0.375, 0.625, 0.375, 0.5, 0.375, 0.75, 0.375, 0.75, 0.375, 0.625, 0.375, 0.625, 0.375, 0.75, 0.375, 0.75, 0.375, 0.625, 0.375, 0.625, 0.375, 0.5, 0.625, 0.5, 0.625, 0.625, 0.375, 0.625, 0.25, 0.75, 0.375, 0.75, 0.375, 0.75, 0.25, 0.75, 0.375, 0.75, 0.375, 0.75, 0.375, 0.75, 0.375, 0.75, 0.375, 0.75, 0.375, 0.875, 0.375, 0.875, 0.375, 0.75, 0.25, 0.75, 0.375, 0.75, 0.375, 0.75, 0.25, 0.75, 0.25, 0.75, 0.375, 0.75, 0.375, 0.75, 0.25, 0.75, 0.375, 0.75, 0.375, 0.75, 0.375, 0.75, 0.375, 0.75, 0.375, 0.75, 0.375, 0.875, 0.375, 0.875, 0.375, 0.75, 0.375, 0.75, 0.375, 0.75, 0.375, 0.75, 0.375, 0.75, 0.375, 0.75, 0.375, 0.75, 0.375, 0.75, 0.375, 0.75, 0.375, 0.75, 0.375, 0.875, 0.375, 0.875, 0.375, 0.75, 0.375, 0.75, 0.375, 0.875, 0.375, 0.875, 0.375, 0.75, 0.25, 0.75, 0.375, 0.75, 0.375, 0.75, 0.25, 0.75, 0.375, 0.75, 0.375, 0.75, 0.375, 0.75, 0.375, 0.75, 0.25, 0.75, 0.375, 0.75, 0.375, 0.75, 0.25, 0.75, 0.375, 0.75, 0.375, 0.75, 0.375, 0.75, 0.375, 0.75, 0.375, 0.75, 0.375, 0.875, 0.375, 0.875, 0.375, 0.75, 0.375, 0.75, 0.375, 0.75, 0.375, 0.75, 0.375, 0.75, 0.375, 0.75, 0.375, 0.875, 0.375, 0.875, 0.375, 0.75, 0.25, 0.75, 0.375, 0.75, 0.375, 0.75, 0.25, 0.75, 0.375, 0.75, 0.375, 0.875, 0.375, 0.875, 0.375, 0.75, 0.25, 0.75, 0.375, 0.75, 0.375, 0.75, 0.25, 0.75, 0.375, 0.75, 0.375, 0.75, 0.375, 0.75, 0.375, 0.75, 0.25, 0.75, 0.375, 0.75, 0.375, 0.75, 0.25, 0.75, 0.375, 0.75, 0.375, 0.75, 0.375, 0.75, 0.375, 0.75, 0.375, 0.75, 0.375, 0.875, 0.375, 0.875, 0.375, 0.75, 0.375, 0.75, 0.375, 0.875, 0.375, 0.875, 0.375, 0.75, 0.375, 0.75, 0.375, 0.875, 0.375, 0.875, 0.375, 0.75, 0.25, 0.75, 0.375, 0.75, 0.375, 0.75, 0.25, 0.75, 0.25, 0.75, 0.375, 0.75, 0.375, 0.75, 0.25, 0.75, 0.375, 0.75, 0.375, 0.75, 0.375, 0.75, 0.375, 0.75, 0.25, 0.75, 0.375, 0.75, 0.375, 0.75, 0.25, 0.75, 0.375, 0.75, 0.375, 0.75, 0.375, 0.75, 0.375, 0.75, 0.375, 0.75, 0.375, 0.875, 0.375, 0.875, 0.375, 0.75, 0.25, 0.75, 0.375, 0.75, 0.375, 0.75, 0.25, 0.75, 0.375, 0.75, 0.375, 0.875, 0.375, 0.875, 0.375, 0.75, 0.375, 0.75, 0.375, 0.75, 0.375, 0.75, 0.375, 0.75, 0.25, 0.75, 0.375, 0.75, 0.375, 0.75, 0.25, 0.75, 0.375, 0.75, 0.375, 0.875, 0.375, 0.875, 0.375, 0.75, 0.375, 0.75, 0.375, 0.75, 0.375, 0.75, 0.375, 0.75, 0.375, 0.75, 0.375, 0.875, 0.375, 0.875, 0.375, 0.75, 0.375, 0.75, 0.375, 0.75, 0.375, 0.75, 0.375, 0.75, 0.25, 0.75, 0.375, 0.75, 0.375, 0.75, 0.25, 0.75, 0.25, 0.75, 0.375, 0.75, 0.375, 0.75, 0.25, 0.75, 0.375, 0.75, 0.375, 0.875, 0.375, 0.875, 0.375, 0.75, 0.375, 0.75, 0.375, 0.75, 0.375, 0.75, 0.375, 0.75, 0.25, 0.75, 0.375, 0.75, 0.375, 0.75, 0.25, 0.75, 0.375, 0.75, 0.375, 0.875, 0.375, 0.875, 0.375, 0.75, 0.375, 0.75, 0.375, 0.75, 0.375, 0.75, 0.375, 0.75, 0.375, 0.75, 0.375, 0.75, 0.375, 0.75, 0.375, 0.75, 0.25, 0.75, 0.375, 0.75, 0.375, 0.75, 0.25, 0.75, 0.375, 0.75, 0.375, 0.875, 0.375, 0.875, 0.375, 0.75, 0.375, 0.75, 0.375, 0.875, 0.375, 0.875, 0.375, 0.75, 0.375, 0.75, 0.375, 0.75, 0.375, 0.75, 0.375, 0.75, 0.25, 0.75, 0.375, 0.75, 0.375, 0.75, 0.25, 0.75, 0.375, 0.75, 0.375, 0.875, 0.375, 0.875, 0.375, 0.75, 0.375, 0.75, 0.375, 0.75, 0.375, 0.75, 0.375, 0.75, 0.25, 0.75, 0.375, 0.75, 0.375, 0.75, 0.25, 0.75, 0.375, 0.75, 0.375, 0.75, 0.375, 0.6972, 0.375, 0.625, 0.375, 0.625, 0.375, 0.6972, 0.375, 0.566, 0.375, 0.5, 0.375, 0.5, 0.375, 0.375, 0.375, 0.3751, 0.375, 0.566, 0.375, 0.875, 0.375, 0.75, 0.375, 0.75, 0.375, 0.875, 0.375, 0.75, 0.375, 0.7526, 0.375, 0.625, 0.375, 0.625, 0.375, 0.625, 0.375, 0.625, 0.375, 0.4989, 0.375, 0.5, 0.375, 0.875, 0.375, 0.75, 0.375, 0.7526, 0.375, 0.875, 0.375, 0.5, 0.375, 0.375, 0.375, 0.375, 0.375, 0.4989, 0.375, 0.75, 0.375, 0.75, 0.375, 0.625, 0.375, 0.625, 0.375, 0.5, 0.375, 0.375, 0.375, 0.375, 0.375, 0.5, 0.375, 0.875, 0.375, 0.75, 0.375, 0.75, 0.375, 0.875, 0.375, 0.625, 0.375, 0.625, 0.375, 0.5, 0.375, 0.5])
me_cube_005.materials.append(mat_blue_steel)
me_cube_005.use_remesh_fix_poles = True
me_cube_005.use_remesh_preserve_attributes = False
me_cube_005.update()
me_cube_008 = bpy.data.meshes.new('Cube.008')
me_cube_008.from_pydata([(0.008984, -0.00957, -0.007254), (0.008984, -0.01486, 0.04349), (0.008984, 0.001404, -0.01245), (0.008984, 0.002414, 0.02895), (0.008984, 0.02103, -0.01039), (0.008984, 0.01396, 0.01428), (0.008984, -0.02596, -0.05696), (0.008984, -0.01721, -0.06538), (0.008984, -0.07612, -0.0791), (0.008984, -0.07448, -0.08194), (-3.169e-20, 0.001404, -0.01245), (0.0, 0.002414, 0.02895), (-3.169e-20, -0.00957, -0.007254), (0.0, -0.01486, 0.04349), (0.0, 0.02103, -0.01039), (0.0, 0.01396, 0.01428), (4.505e-20, -0.01721, -0.06538), (4.505e-20, -0.02596, -0.05696), (0.0, -0.07448, -0.08194), (0.0, -0.07612, -0.0791), (0.008984, -0.01189, -0.01429), (0.008984, -0.001232, -0.01994), (-2.082e-20, -0.001232, -0.01994), (-2.082e-20, -0.01189, -0.01429)], [], [(2, 3, 1, 0), (14, 15, 5, 4), (3, 2, 4, 5), (11, 3, 5, 15), (22, 21, 7, 16), (21, 20, 6, 7), (18, 9, 8, 19), (16, 7, 9, 18), (7, 6, 8, 9), (6, 17, 19, 8), (2, 10, 14, 4), (3, 11, 13, 1), (20, 23, 17, 6), (0, 1, 13, 12), (0, 12, 23, 20), (2, 0, 20, 21), (10, 2, 21, 22)])
me_cube_008.polygons.foreach_set('use_smooth', [True] * 17)
_k = {(3, 11): 1.0, (1, 3): 1.0, (0, 1): 1.0, (5, 15): 1.0, (4, 5): 1.0, (2, 4): 1.0, (3, 5): 1.0, (0, 20): 1.0, (7, 21): 1.0, (6, 8): 1.0, (7, 9): 1.0, (1, 13): 1.0, (4, 14): 1.0, (11, 15): 1.0, (14, 15): 1.0, (11, 13): 1.0, (6, 20): 1.0, (2, 21): 1.0}
me_cube_008.attributes.new('crease_edge', 'FLOAT', 'EDGE').data.foreach_set('value', [_k.get((min(e.vertices), max(e.vertices)), 0.0) for e in me_cube_008.edges])
_uv = me_cube_008.uv_layers.new(name='UVMap')
_uv.uv.foreach_set('vector', [0.375, 0.5, 0.625, 0.5, 0.625, 0.75, 0.375, 0.75, 0.375, 0.375, 0.625, 0.375, 0.625, 0.5, 0.375, 0.5, 0.625, 0.5, 0.375, 0.5, 0.375, 0.5, 0.625, 0.5, 0.75, 0.5, 0.625, 0.5, 0.625, 0.5, 0.75, 0.5, 0.25, 0.5, 0.375, 0.4982, 0.375, 0.5, 0.25, 0.5, 0.375, 0.4982, 0.375, 0.7511, 0.375, 0.75, 0.375, 0.5, 0.25, 0.5, 0.375, 0.5, 0.375, 0.75, 0.25, 0.75, 0.25, 0.5, 0.375, 0.5, 0.375, 0.5, 0.25, 0.5, 0.375, 0.5, 0.375, 0.75, 0.375, 0.75, 0.375, 0.5, 0.375, 0.75, 0.375, 0.875, 0.375, 0.875, 0.375, 0.75, 0.375, 0.5, 0.25, 0.5, 0.25, 0.5, 0.375, 0.5, 0.625, 0.5, 0.75, 0.5, 0.75, 0.75, 0.625, 0.75, 0.375, 0.7511, 0.375, 0.875, 0.375, 0.875, 0.375, 0.75, 0.375, 0.75, 0.625, 0.75, 0.625, 0.875, 0.375, 0.875, 0.375, 0.75, 0.375, 0.875, 0.375, 0.875, 0.375, 0.7511, 0.375, 0.5, 0.375, 0.75, 0.375, 0.7511, 0.375, 0.4982, 0.25, 0.5, 0.375, 0.5, 0.375, 0.4982, 0.25, 0.5])
me_cube_008.materials.append(mat_blue_steel)
me_cube_008.use_remesh_fix_poles = True
me_cube_008.use_remesh_preserve_attributes = False
me_cube_008.update()
me_cube_010 = bpy.data.meshes.new('Cube.010')
me_cube_010.from_pydata([(0.025, 0.002131, -0.02333), (0.025, 0.0005232, 0.06666), (0.025, 0.02559, -0.02792), (0.025, 0.02337, 0.06475), (0.0, 0.02559, -0.02792), (5.387e-19, 0.02337, 0.06475), (0.0, 0.002131, -0.02333), (5.358e-19, 0.0005232, 0.06666), (0.025, 0.0328, 0.02004), (0.025, -0.0009624, 0.02209), (-2.044e-19, -0.0009624, 0.02209), (7.796e-19, 0.0328, 0.02004), (0.025, 0.0004685, 0.0872), (0.025, 0.02578, 0.06882), (3.924e-19, 0.02578, 0.06882), (-3.77e-19, 0.0004685, 0.0872), (0.025, 0.02732, 0.1022), (0.025, 0.02902, 0.07388), (4.627e-18, 0.02902, 0.07388), (2.659e-18, 0.02732, 0.1022), (0.025, 0.1133, 0.04898), (0.025, 0.1078, 0.04308), (-2.057e-19, 0.1078, 0.04308), (-2.057e-19, 0.1133, 0.04898), (-6.368e-19, 0.05514, 0.07704), (-5.472e-19, 0.04209, 0.06404), (0.025, 0.04209, 0.06404), (0.025, 0.05514, 0.07704), (4.495e-19, 0.09928, 0.06623), (0.025, 0.09089, 0.05762), (4.837e-19, 0.09089, 0.05762), (0.025, 0.09928, 0.06623), (-2.984e-19, 0.06512, 0.05815), (0.025, 0.07568, 0.06881), (-3.585e-19, 0.07568, 0.06881), (0.025, 0.06512, 0.05815), (3.563e-18, 0.02821, 0.07261), (0.025, 0.02821, 0.07261), (1.895e-18, 0.02057, 0.09842), (0.025, 0.02057, 0.09842), (-8.038e-19, 0.05422, 0.05983), (0.025, 0.06574, 0.07138), (-8.752e-19, 0.06574, 0.07138), (0.025, 0.05422, 0.05983)], [], [(11, 5, 3, 8), (8, 3, 1, 9), (4, 2, 0, 6), (9, 1, 7, 10), (0, 9, 10, 6), (2, 8, 9, 0), (4, 11, 8, 2), (37, 36, 18, 17), (3, 5, 14, 13), (7, 1, 12, 15), (1, 3, 13, 12), (39, 37, 17, 16), (38, 39, 16, 19), (21, 22, 23, 20), (31, 29, 21, 20), (28, 31, 20, 23), (29, 30, 22, 21), (17, 18, 25, 26), (19, 16, 27, 24), (16, 17, 26, 27), (35, 32, 30, 29), (34, 33, 31, 28), (33, 35, 29, 31), (41, 43, 35, 33), (42, 41, 33, 34), (43, 40, 32, 35), (15, 12, 39, 38), (12, 13, 37, 39), (13, 14, 36, 37), (26, 25, 40, 43), (24, 27, 41, 42), (27, 26, 43, 41)])
me_cube_010.polygons.foreach_set('use_smooth', [True] * 32)
_k = {(2, 8): 0.96471, (0, 9): 0.96471, (3, 8): 0.96471, (1, 9): 0.96471, (12, 15): 1.0, (3, 13): 0.96471, (1, 12): 0.96471, (13, 37): 0.96471, (12, 39): 0.96471, (21, 29): 0.96471, (16, 27): 0.96471, (17, 26): 0.96471, (27, 41): 0.96471, (29, 35): 0.96471, (20, 31): 0.96471, (31, 33): 0.96471, (35, 43): 0.96471, (17, 37): 0.96471, (16, 39): 0.96471, (33, 41): 0.96471, (26, 43): 0.96471}
me_cube_010.attributes.new('crease_edge', 'FLOAT', 'EDGE').data.foreach_set('value', [_k.get((min(e.vertices), max(e.vertices)), 0.0) for e in me_cube_010.edges])
_uv = me_cube_010.uv_layers.new(name='UVMap')
_uv.uv.foreach_set('vector', [0.5, 0.375, 0.625, 0.375, 0.625, 0.5, 0.5, 0.5, 0.5, 0.5, 0.625, 0.5, 0.625, 0.75, 0.5, 0.75, 0.25, 0.5, 0.375, 0.5, 0.375, 0.75, 0.25, 0.75, 0.5, 0.75, 0.625, 0.75, 0.625, 0.875, 0.5, 0.875, 0.375, 0.75, 0.5, 0.75, 0.5, 0.875, 0.375, 0.875, 0.375, 0.5, 0.5, 0.5, 0.5, 0.75, 0.375, 0.75, 0.375, 0.375, 0.5, 0.375, 0.5, 0.5, 0.375, 0.5, 0.625, 0.5011, 0.625, 0.375, 0.625, 0.375, 0.625, 0.5, 0.625, 0.5, 0.625, 0.375, 0.625, 0.375, 0.625, 0.5, 0.625, 0.875, 0.625, 0.75, 0.625, 0.75, 0.625, 0.875, 0.625, 0.75, 0.625, 0.5, 0.625, 0.5, 0.625, 0.75, 0.625, 0.7488, 0.625, 0.5011, 0.625, 0.5, 0.625, 0.75, 0.625, 0.875, 0.625, 0.7488, 0.625, 0.75, 0.625, 0.875, 0.625, 0.5, 0.75, 0.5, 0.75, 0.75, 0.625, 0.75, 0.625, 0.7461, 0.625, 0.5077, 0.625, 0.5, 0.625, 0.75, 0.625, 0.875, 0.625, 0.7461, 0.625, 0.75, 0.625, 0.875, 0.625, 0.5077, 0.625, 0.375, 0.625, 0.375, 0.625, 0.5, 0.625, 0.5, 0.625, 0.375, 0.625, 0.375, 0.625, 0.5, 0.625, 0.875, 0.625, 0.75, 0.625, 0.75, 0.625, 0.875, 0.625, 0.75, 0.625, 0.5, 0.625, 0.5, 0.625, 0.75, 0.625, 0.5052, 0.625, 0.375, 0.625, 0.375, 0.625, 0.5077, 0.625, 0.875, 0.625, 0.7476, 0.625, 0.7461, 0.625, 0.875, 0.625, 0.7476, 0.625, 0.5052, 0.625, 0.5077, 0.625, 0.7461, 0.625, 0.7481, 0.625, 0.5041, 0.625, 0.5052, 0.625, 0.7476, 0.625, 0.8749, 0.625, 0.7481, 0.625, 0.7476, 0.625, 0.875, 0.625, 0.5041, 0.625, 0.3751, 0.625, 0.375, 0.625, 0.5052, 0.625, 0.875, 0.625, 0.75, 0.625, 0.7488, 0.625, 0.875, 0.625, 0.75, 0.625, 0.5, 0.625, 0.5011, 0.625, 0.7488, 0.625, 0.5, 0.625, 0.375, 0.625, 0.375, 0.625, 0.5011, 0.625, 0.5, 0.625, 0.375, 0.625, 0.3751, 0.625, 0.5041, 0.625, 0.875, 0.625, 0.75, 0.625, 0.7481, 0.625, 0.8749, 0.625, 0.75, 0.625, 0.5, 0.625, 0.5041, 0.625, 0.7481])
me_cube_010.materials.append(mat_blue_steel)
me_cube_010.use_remesh_fix_poles = True
me_cube_010.use_remesh_preserve_attributes = False
me_cube_010.update()
me_cube_013 = bpy.data.meshes.new('Cube.013')
me_cube_013.from_pydata([(-0.025, -0.025, -0.03189), (-0.025, -0.025, 0.025), (-0.025, 0.06582, -0.03189), (-0.025, 0.08348, 0.025), (0.025, -0.025, -0.03189), (0.025, -0.025, 0.025), (0.025, 0.06582, -0.03189), (0.025, 0.08348, 0.025)], [], [(0, 1, 3, 2), (2, 3, 7, 6), (6, 7, 5, 4), (4, 5, 1, 0), (2, 6, 4, 0), (7, 3, 1, 5)])
_uv = me_cube_013.uv_layers.new(name='UVMap')
_uv.uv.foreach_set('vector', [0.375, 0.0, 0.625, 0.0, 0.625, 0.25, 0.375, 0.25, 0.375, 0.25, 0.625, 0.25, 0.625, 0.5, 0.375, 0.5, 0.375, 0.5, 0.625, 0.5, 0.625, 0.75, 0.375, 0.75, 0.375, 0.75, 0.625, 0.75, 0.625, 1.0, 0.375, 1.0, 0.125, 0.5, 0.375, 0.5, 0.375, 0.75, 0.125, 0.75, 0.625, 0.5, 0.875, 0.5, 0.875, 0.75, 0.625, 0.75])
me_cube_013.use_remesh_fix_poles = True
me_cube_013.use_remesh_preserve_attributes = False
me_cube_013.update()
me_cube_014 = bpy.data.meshes.new('Cube.014')
me_cube_014.from_pydata([(0.328, -1.646, -1.367), (0.4007, -1.646, 0.8891), (0.4928, 4.108, -2.012), (0.4928, 4.698, -0.2194), (0.4928, 1.825, -1.666), (0.4928, 3.835, 0.7966), (0.0, 4.108, -2.012), (0.0, 4.698, -0.2194), (0.0, -1.646, -1.367), (0.0, -1.646, 0.8891), (0.0, 3.835, 0.7966), (-5.96e-08, 1.825, -1.666), (0.4928, 3.414, 0.8122), (0.4928, 1.561, -1.628), (0.0, 3.414, 0.8122), (-5.96e-08, 1.561, -1.628), (0.4928, 2.214, -1.723), (0.4928, 3.984, 0.6215), (-5.96e-08, 2.214, -1.723), (0.0, 3.984, 0.6215), (0.6848, 4.362, -1.241), (0.6848, -1.646, -0.3481), (0.6848, 2.691, -0.5739), (-0.4802, -1.646, -0.3481), (-0.4802, 4.362, -1.241), (0.6848, 2.358, -0.5565), (0.6848, 2.979, -0.6888), (0.4594, 0.9729, 0.8401), (-2.078e-08, 0.9729, 0.8401), (-6.444e-08, 0.9783, -1.542), (0.4331, 0.9783, -1.542), (0.6848, 0.9729, -0.481), (0.4522, 0.6497, 0.8462), (-1.822e-08, 0.6497, 0.8462), (-1.822e-08, 0.6497, -1.492), (0.6848, 0.6497, -0.4646), (0.4201, 0.6497, -1.492), (0.4928, 3.161, -1.868), (0.4928, 4.341, 0.201), (-2.98e-08, 3.161, -1.868), (0.0, 4.341, 0.201), (0.6848, 3.67, -0.9647)], [], [(24, 7, 3, 20), (35, 32, 1, 21), (34, 36, 0, 8), (18, 16, 4, 11), (26, 17, 5, 22), (17, 19, 10, 5), (32, 33, 9, 1), (21, 1, 9, 23), (5, 10, 14, 12), (11, 4, 13, 15), (22, 5, 12, 25), (38, 40, 19, 17), (41, 38, 17, 26), (39, 37, 16, 18), (37, 41, 26, 16), (4, 22, 25, 13), (0, 21, 23, 8), (16, 26, 22, 4), (36, 35, 21, 0), (6, 24, 20, 2), (13, 25, 31, 30), (12, 14, 28, 27), (15, 13, 30, 29), (25, 12, 27, 31), (30, 31, 35, 36), (27, 28, 33, 32), (29, 30, 36, 34), (31, 27, 32, 35), (2, 20, 41, 37), (6, 2, 37, 39), (20, 3, 38, 41), (3, 7, 40, 38)])
me_cube_014.polygons.foreach_set('use_smooth', [True] * 32)
_k = {(3, 7): 1.0, (2, 20): 1.0, (0, 21): 1.0, (0, 8): 1.0, (2, 6): 1.0, (1, 9): 1.0, (8, 23): 1.0, (6, 24): 1.0, (3, 20): 1.0, (1, 21): 1.0, (9, 23): 1.0, (7, 24): 1.0}
me_cube_014.attributes.new('crease_edge', 'FLOAT', 'EDGE').data.foreach_set('value', [_k.get((min(e.vertices), max(e.vertices)), 0.0) for e in me_cube_014.edges])
_uv = me_cube_014.uv_layers.new(name='UVMap')
_uv.uv.foreach_set('vector', [0.4826, 0.375, 0.625, 0.375, 0.625, 0.5, 0.4826, 0.5, 0.4826, 0.6442, 0.625, 0.6442, 0.625, 0.75, 0.4826, 0.75, 0.2491, 0.6098, 0.3704, 0.6206, 0.375, 0.75, 0.25, 0.75, 0.25, 0.5372, 0.375, 0.5372, 0.375, 0.5449, 0.25, 0.5449, 0.4826, 0.5372, 0.625, 0.5372, 0.625, 0.5449, 0.4826, 0.5449, 0.625, 0.5372, 0.75, 0.5372, 0.75, 0.5449, 0.625, 0.5449, 0.625, 0.6442, 0.75, 0.6442, 0.75, 0.75, 0.625, 0.75, 0.4826, 0.75, 0.625, 0.75, 0.625, 0.875, 0.4826, 0.875, 0.625, 0.5449, 0.75, 0.5449, 0.75, 0.5607, 0.625, 0.5607, 0.25, 0.5449, 0.375, 0.5449, 0.375, 0.5607, 0.25, 0.5607, 0.4826, 0.5449, 0.625, 0.5449, 0.625, 0.5607, 0.4826, 0.5607, 0.625, 0.5186, 0.75, 0.5186, 0.75, 0.5372, 0.625, 0.5372, 0.4826, 0.5186, 0.625, 0.5186, 0.625, 0.5372, 0.4826, 0.5372, 0.25, 0.5186, 0.375, 0.5186, 0.375, 0.5372, 0.25, 0.5372, 0.375, 0.5186, 0.4826, 0.5186, 0.4826, 0.5372, 0.375, 0.5372, 0.375, 0.5449, 0.4826, 0.5449, 0.4826, 0.5607, 0.375, 0.5607, 0.375, 0.75, 0.4826, 0.75, 0.4826, 0.875, 0.375, 0.875, 0.375, 0.5372, 0.4826, 0.5372, 0.4826, 0.5449, 0.375, 0.5449, 0.3704, 0.6206, 0.4826, 0.6442, 0.4826, 0.75, 0.375, 0.75, 0.375, 0.375, 0.4826, 0.375, 0.4826, 0.5, 0.375, 0.5, 0.375, 0.5607, 0.4826, 0.5607, 0.4826, 0.6293, 0.3697, 0.6024, 0.625, 0.5607, 0.75, 0.5607, 0.75, 0.6293, 0.625, 0.6293, 0.25, 0.5607, 0.375, 0.5607, 0.3697, 0.6024, 0.249, 0.5901, 0.4826, 0.5607, 0.625, 0.5607, 0.625, 0.6293, 0.4826, 0.6293, 0.3697, 0.6024, 0.4826, 0.6293, 0.4826, 0.6442, 0.3704, 0.6206, 0.625, 0.6293, 0.75, 0.6293, 0.75, 0.6442, 0.625, 0.6442, 0.249, 0.5901, 0.3697, 0.6024, 0.3704, 0.6206, 0.2491, 0.6098, 0.4826, 0.6293, 0.625, 0.6293, 0.625, 0.6442, 0.4826, 0.6442, 0.375, 0.5, 0.4826, 0.5, 0.4826, 0.5186, 0.375, 0.5186, 0.25, 0.5, 0.375, 0.5, 0.375, 0.5186, 0.25, 0.5186, 0.4826, 0.5, 0.625, 0.5, 0.625, 0.5186, 0.4826, 0.5186, 0.625, 0.5, 0.75, 0.5, 0.75, 0.5186, 0.625, 0.5186])
me_cube_014.materials.append(mat_blue_steel)
me_cube_014.use_remesh_fix_poles = True
me_cube_014.use_remesh_preserve_attributes = False
me_cube_014.update()
me_cube_015 = bpy.data.meshes.new('Cube.015')
me_cube_015.from_pydata([(-0.025, -0.025, -0.025), (-0.025, -0.00775, 0.01179), (-0.025, 0.025, -0.025), (-0.025, 0.00775, 0.01179), (0.025, -0.025, -0.025), (0.025, -0.00775, 0.01179), (0.025, 0.025, -0.025), (0.025, 0.00775, 0.01179)], [], [(0, 1, 3, 2), (2, 3, 7, 6), (6, 7, 5, 4), (4, 5, 1, 0), (2, 6, 4, 0), (7, 3, 1, 5)])
me_cube_015.polygons.foreach_set('use_smooth', [True] * 6)
_k = {(0, 2): 1.0, (0, 1): 1.0, (2, 3): 1.0, (2, 6): 1.0, (6, 7): 1.0, (4, 6): 1.0, (4, 5): 1.0, (0, 4): 1.0}
me_cube_015.attributes.new('crease_edge', 'FLOAT', 'EDGE').data.foreach_set('value', [_k.get((min(e.vertices), max(e.vertices)), 0.0) for e in me_cube_015.edges])
_uv = me_cube_015.uv_layers.new(name='UVMap')
_uv.uv.foreach_set('vector', [0.375, 0.0, 0.625, 0.0, 0.625, 0.25, 0.375, 0.25, 0.375, 0.25, 0.625, 0.25, 0.625, 0.5, 0.375, 0.5, 0.375, 0.5, 0.625, 0.5, 0.625, 0.75, 0.375, 0.75, 0.375, 0.75, 0.625, 0.75, 0.625, 1.0, 0.375, 1.0, 0.125, 0.5, 0.375, 0.5, 0.375, 0.75, 0.125, 0.75, 0.625, 0.5, 0.875, 0.5, 0.875, 0.75, 0.625, 0.75])
me_cube_015.materials.append(mat_blue_steel)
me_cube_015.use_remesh_fix_poles = True
me_cube_015.use_remesh_preserve_attributes = False
me_cube_015.update()
me_cube_016 = bpy.data.meshes.new('Cube.016')
me_cube_016.from_pydata([(-0.025, -0.025, -0.025), (-0.025, -0.025, 0.025), (-0.025, 0.025, -0.025), (-0.025, 0.025, 0.025), (0.025, -0.025, -0.025), (0.025, -0.025, 0.025), (0.025, 0.025, -0.025), (0.025, 0.025, 0.025)], [], [(0, 1, 3, 2), (2, 3, 7, 6), (6, 7, 5, 4), (4, 5, 1, 0), (2, 6, 4, 0), (7, 3, 1, 5)])
_uv = me_cube_016.uv_layers.new(name='UVMap')
_uv.uv.foreach_set('vector', [0.375, 0.0, 0.625, 0.0, 0.625, 0.25, 0.375, 0.25, 0.375, 0.25, 0.625, 0.25, 0.625, 0.5, 0.375, 0.5, 0.375, 0.5, 0.625, 0.5, 0.625, 0.75, 0.375, 0.75, 0.375, 0.75, 0.625, 0.75, 0.625, 1.0, 0.375, 1.0, 0.125, 0.5, 0.375, 0.5, 0.375, 0.75, 0.125, 0.75, 0.625, 0.5, 0.875, 0.5, 0.875, 0.75, 0.625, 0.75])
me_cube_016.use_remesh_fix_poles = True
me_cube_016.use_remesh_preserve_attributes = False
me_cube_016.update()
me_cube_001 = bpy.data.meshes.new('Cube.001')
me_cube_001.from_pydata([(0.4928, -1.646, -1.367), (0.4928, -1.646, 1.0), (0.4928, 4.108, -2.012), (0.4928, 4.698, -0.2194), (0.0, 4.108, -2.012), (0.0, 4.698, -0.2194), (0.0, -1.646, -1.367), (0.0, -1.646, 1.0), (0.4928, 3.573, 0.8075), (0.4928, 3.579, -1.895), (-2.98e-08, 3.573, 0.8075), (-2.98e-08, 3.579, -1.895), (0.4928, 3.964, -1.958), (0.4928, 3.964, 0.6341), (-2.98e-08, 3.964, -1.958), (-2.98e-08, 3.964, 0.6341), (0.6427, 4.42, -1.064), (0.6819, -1.646, -0.482), (0.0, -1.646, -0.482), (0.0, 4.42, -1.064), (0.6819, 3.568, -0.7471), (0.6819, 3.964, -0.8063), (0.4928, 0.9636, 0.9038), (-1.49e-08, 0.9636, 0.9038), (-1.49e-08, 0.9667, -1.631), (0.4928, 0.9667, -1.631), (0.6819, 0.9611, -0.6146), (0.4928, 3.136, -1.85), (0.4928, 3.13, 0.8238), (-2.727e-08, 3.13, 0.8238), (-2.727e-08, 3.136, -1.85), (0.6819, 3.126, -0.7246)], [], [(19, 5, 3, 16), (26, 22, 1, 17), (24, 25, 0, 6), (13, 8, 20, 21), (12, 21, 20, 9), (22, 23, 7, 1), (17, 1, 7, 18), (3, 5, 15, 13), (16, 3, 13, 21), (4, 2, 12, 14), (2, 16, 21, 12), (12, 9, 11, 14), (0, 17, 18, 6), (25, 26, 17, 0), (4, 19, 16, 2), (15, 10, 8, 13), (27, 31, 26, 25), (28, 29, 23, 22), (30, 27, 25, 24), (31, 28, 22, 26), (20, 8, 28, 31), (11, 9, 27, 30), (8, 10, 29, 28), (9, 20, 31, 27)])
me_cube_001.polygons.foreach_set('use_smooth', [True] * 24)
_k = {(3, 5): 1.0, (2, 16): 1.0, (0, 17): 1.0, (0, 6): 1.0, (2, 4): 1.0, (1, 7): 1.0, (6, 18): 1.0, (4, 19): 1.0, (3, 16): 1.0, (1, 17): 1.0, (7, 18): 1.0, (5, 19): 1.0}
me_cube_001.attributes.new('crease_edge', 'FLOAT', 'EDGE').data.foreach_set('value', [_k.get((min(e.vertices), max(e.vertices)), 0.0) for e in me_cube_001.edges])
_uv = me_cube_001.uv_layers.new(name='UVMap')
_uv.uv.foreach_set('vector', [0.5072, 0.375, 0.625, 0.375, 0.625, 0.5, 0.5072, 0.5, 0.4684, 0.646, 0.625, 0.646, 0.625, 0.75, 0.4684, 0.75, 0.25, 0.646, 0.375, 0.646, 0.375, 0.75, 0.25, 0.75, 0.625, 0.5372, 0.625, 0.5419, 0.4684, 0.5419, 0.4684, 0.5372, 0.375, 0.5372, 0.4684, 0.5372, 0.4684, 0.5419, 0.375, 0.5419, 0.625, 0.646, 0.75, 0.646, 0.75, 0.75, 0.625, 0.75, 0.4684, 0.75, 0.625, 0.75, 0.625, 0.875, 0.4684, 0.875, 0.625, 0.5, 0.75, 0.5, 0.75, 0.5372, 0.625, 0.5372, 0.5072, 0.5, 0.625, 0.5, 0.625, 0.5372, 0.4684, 0.5372, 0.25, 0.5, 0.375, 0.5, 0.375, 0.5372, 0.25, 0.5372, 0.375, 0.5, 0.5072, 0.5, 0.4684, 0.5372, 0.375, 0.5372, 0.375, 0.5372, 0.375, 0.5419, 0.25, 0.5419, 0.25, 0.5372, 0.375, 0.75, 0.4684, 0.75, 0.4684, 0.875, 0.375, 0.875, 0.375, 0.646, 0.4684, 0.646, 0.4684, 0.75, 0.375, 0.75, 0.375, 0.375, 0.5072, 0.375, 0.5072, 0.5, 0.375, 0.5, 0.75, 0.5372, 0.75, 0.5419, 0.625, 0.5419, 0.625, 0.5372, 0.375, 0.5596, 0.4684, 0.5596, 0.4684, 0.646, 0.375, 0.646, 0.625, 0.5596, 0.75, 0.5596, 0.75, 0.646, 0.625, 0.646, 0.25, 0.5596, 0.375, 0.5596, 0.375, 0.646, 0.25, 0.646, 0.4684, 0.5596, 0.625, 0.5596, 0.625, 0.646, 0.4684, 0.646, 0.4684, 0.5419, 0.625, 0.5419, 0.625, 0.5596, 0.4684, 0.5596, 0.25, 0.5419, 0.375, 0.5419, 0.375, 0.5596, 0.25, 0.5596, 0.625, 0.5419, 0.75, 0.5419, 0.75, 0.5596, 0.625, 0.5596, 0.375, 0.5419, 0.4684, 0.5419, 0.4684, 0.5596, 0.375, 0.5596])
me_cube_001.materials.append(mat_blue_steel)
me_cube_001.use_remesh_fix_poles = True
me_cube_001.use_remesh_preserve_attributes = False
me_cube_001.update()
me_cube_002 = bpy.data.meshes.new('Cube.002')
me_cube_002.from_pydata([(0.4928, -1.646, -1.367), (0.4928, -1.646, 1.007), (0.4928, 4.108, -2.012), (0.4928, 4.698, -0.2194), (0.0, 4.108, -2.012), (0.0, 4.698, -0.2194), (0.0, -1.646, -1.367), (0.0, -1.646, 1.007), (0.4928, 3.573, 1.007), (0.4928, 3.579, -1.895), (0.0, 3.573, 1.007), (-2.98e-08, 3.579, -1.895), (0.4928, 3.964, -1.958), (0.4928, 3.964, 0.6341), (-2.98e-08, 3.964, -1.958), (-2.98e-08, 3.964, 0.6341), (0.6427, 4.42, -1.064), (0.6819, -1.646, -0.482), (0.0, -1.646, -0.482), (0.0, 4.42, -1.064), (0.6819, 3.568, -0.7471), (0.6819, 3.964, -0.8063), (0.4928, 3.13, 1.007), (0.0, 3.13, 1.007), (-2.727e-08, 3.136, -1.85), (0.6819, 3.126, -0.7246), (0.4928, 0.8064, 1.007), (0.4928, 1.121, 1.007), (0.0, 0.8064, 1.007), (0.0, 1.121, 1.007), (0.0, 1.124, -1.546), (0.0, 0.8096, -1.425), (0.4928, 0.8096, -1.425), (0.6819, 1.118, -0.6225), (0.6819, 0.804, -0.6066), (0.5593, 3.135, -1.757), (0.451, 3.136, -1.85), (0.5437, 3.228, -1.859), (0.451, 1.124, -1.546), (0.5625, 1.123, -1.454), (0.5437, 1.037, -1.513)], [], [(19, 5, 3, 16), (22, 23, 29, 27), (32, 31, 30, 38, 40), (13, 8, 20, 21), (12, 21, 20, 9), (25, 22, 27, 33), (17, 1, 7, 18), (3, 5, 15, 13), (16, 3, 13, 21), (4, 2, 12, 14), (2, 16, 21, 12), (12, 9, 11, 14), (0, 17, 18, 6), (24, 36, 38, 30), (4, 19, 16, 2), (15, 10, 8, 13), (31, 32, 0, 6), (32, 34, 17, 0), (34, 26, 1, 17), (20, 8, 22, 25), (35, 25, 33, 39), (8, 10, 23, 22), (11, 9, 37, 36, 24), (28, 26, 27, 29), (34, 32, 40, 39, 33), (26, 34, 33, 27), (26, 28, 7, 1), (35, 36, 37), (38, 39, 40), (35, 39, 38, 36), (9, 20, 25, 35, 37)])
me_cube_002.polygons.foreach_set('use_smooth', [True] * 31)
_k = {(3, 5): 1.0, (2, 16): 1.0, (0, 17): 1.0, (0, 6): 1.0, (2, 4): 1.0, (1, 7): 1.0, (6, 18): 1.0, (4, 19): 1.0, (3, 16): 1.0, (1, 17): 1.0, (7, 18): 1.0, (5, 19): 1.0}
me_cube_002.attributes.new('crease_edge', 'FLOAT', 'EDGE').data.foreach_set('value', [_k.get((min(e.vertices), max(e.vertices)), 0.0) for e in me_cube_002.edges])
_uv = me_cube_002.uv_layers.new(name='UVMap')
_uv.uv.foreach_set('vector', [0.5072, 0.375, 0.625, 0.375, 0.625, 0.5, 0.5072, 0.5, 0.625, 0.5596, 0.75, 0.5596, 0.75, 0.6397, 0.625, 0.6397, 0.375, 0.6522, 0.25, 0.6522, 0.25, 0.6397, 0.3515, 0.6397, 0.375, 0.6431, 0.625, 0.5372, 0.625, 0.5419, 0.4684, 0.5419, 0.4684, 0.5372, 0.375, 0.5372, 0.4684, 0.5372, 0.4684, 0.5419, 0.375, 0.5419, 0.4684, 0.5596, 0.625, 0.5596, 0.625, 0.6397, 0.4684, 0.6397, 0.4684, 0.75, 0.625, 0.75, 0.625, 0.875, 0.4684, 0.875, 0.625, 0.5, 0.75, 0.5, 0.75, 0.5372, 0.625, 0.5372, 0.5072, 0.5, 0.625, 0.5, 0.625, 0.5372, 0.4684, 0.5372, 0.25, 0.5, 0.375, 0.5, 0.375, 0.5372, 0.25, 0.5372, 0.375, 0.5, 0.5072, 0.5, 0.4684, 0.5372, 0.375, 0.5372, 0.375, 0.5372, 0.375, 0.5419, 0.25, 0.5419, 0.25, 0.5372, 0.375, 0.75, 0.4684, 0.75, 0.4684, 0.875, 0.375, 0.875, 0.25, 0.5596, 0.3515, 0.5596, 0.3515, 0.6397, 0.25, 0.6397, 0.375, 0.375, 0.5072, 0.375, 0.5072, 0.5, 0.375, 0.5, 0.75, 0.5372, 0.75, 0.5419, 0.625, 0.5419, 0.625, 0.5372, 0.25, 0.6522, 0.375, 0.6522, 0.375, 0.75, 0.25, 0.75, 0.375, 0.6522, 0.4684, 0.6522, 0.4684, 0.75, 0.375, 0.75, 0.4684, 0.6522, 0.625, 0.6522, 0.625, 0.75, 0.4684, 0.75, 0.4684, 0.5419, 0.625, 0.5419, 0.625, 0.5596, 0.4684, 0.5596, 0.3827, 0.5596, 0.4684, 0.5596, 0.4684, 0.6397, 0.3843, 0.6397, 0.625, 0.5419, 0.75, 0.5419, 0.75, 0.5596, 0.625, 0.5596, 0.25, 0.5419, 0.375, 0.5419, 0.375, 0.5559, 0.3515, 0.5596, 0.25, 0.5596, 0.75, 0.6522, 0.625, 0.6522, 0.625, 0.6397, 0.75, 0.6397, 0.4684, 0.6522, 0.375, 0.6522, 0.375, 0.6431, 0.3843, 0.6397, 0.4684, 0.6397, 0.625, 0.6522, 0.4684, 0.6522, 0.4684, 0.6397, 0.625, 0.6397, 0.625, 0.6522, 0.75, 0.6522, 0.75, 0.75, 0.625, 0.75, 0.3827, 0.5596, 0.3735, 0.5596, 0.375, 0.5559, 0.3515, 0.6397, 0.3798, 0.6403, 0.375, 0.6431, 0.3827, 0.5596, 0.3843, 0.6397, 0.3515, 0.6397, 0.3515, 0.5596, 0.375, 0.5419, 0.4684, 0.5419, 0.4684, 0.5596, 0.3827, 0.5596, 0.375, 0.5559])
me_cube_002.materials.append(mat_blue_steel)
me_cube_002.use_remesh_fix_poles = True
me_cube_002.use_remesh_preserve_attributes = False
me_cube_002.update()

# ---- objects
ob_empty = bpy.data.objects.new('Empty', None)
ob_barrel = bpy.data.objects.new('Barrel', me_cylinder)
ob_grip_front = bpy.data.objects.new('Grip_front', me_cube_004)
ob_grip = bpy.data.objects.new('Grip', me_cube_007)
ob_stock = bpy.data.objects.new('Stock', me_cube_009)
ob_action = bpy.data.objects.new('Action', me_cube)
ob_trigger_guard = bpy.data.objects.new('Trigger Guard', me_cube_005)
ob_trigger = bpy.data.objects.new('Trigger', me_cube_008)
ob_hammer = bpy.data.objects.new('Hammer', me_cube_010)
ob_cutout = bpy.data.objects.new('Cutout', me_cube_013)
ob_action_001 = bpy.data.objects.new('Action.001', me_cube_014)
ob_cube_001 = bpy.data.objects.new('Cube.001', me_cube_015)
ob_cube_002 = bpy.data.objects.new('Cube.002', me_cube_016)
ob_action_2 = bpy.data.objects.new('Action 2', me_cube_001)
ob_action_003 = bpy.data.objects.new('Action.003', me_cube_002)
ob_empty_001 = bpy.data.objects.new('Empty.001', None)
ob_camera = bpy.data.objects.new('Camera', cam_camera)
ob_trilamp_back = bpy.data.objects.new('TriLamp-Back', light_trilamp_back)
ob_trilamp_fill = bpy.data.objects.new('TriLamp-Fill', light_trilamp_fill)
ob_trilamp_key = bpy.data.objects.new('TriLamp-Key', light_trilamp_key)

# ---- transforms, parenting, visibility, modifiers, constraints
ob_empty.location = (-0.7556, 0.0, 0.0)
ob_empty.rotation_euler = (1.571, -0.0, 1.571)
ob_empty.empty_display_type = 'IMAGE'
ob_empty.empty_display_size = 5.0
ob_empty.show_empty_image_perspective = False
ob_barrel.location = (6.996e-17, -1.269, 0.3162)
ob_barrel.rotation_euler = (1.571, -0.0, 0.0)
_m = ob_barrel.modifiers.new('Subdivision', 'SUBSURF')
_m.levels = 2
ob_grip_front.location = (0.0, -1.001, 0.2579)
_m = ob_grip_front.modifiers.new('Mirror', 'MIRROR')
_m.use_clip = True
_m = ob_grip_front.modifiers.new('Subdivision', 'SUBSURF')
_m.levels = 3
_m = ob_grip_front.modifiers.new('Bevel', 'BEVEL')
_m.segments = 2
_m.angle_limit = 1.222
_m = ob_grip_front.modifiers.new('Auto Smooth', 'NODES')
_m.node_group = ng_auto_smooth
_gi = [s.identifier for s in ng_auto_smooth.interface.items_tree if s.item_type == 'SOCKET' and s.in_out == 'INPUT']
_m[_gi[1]] = 0.5236  # Angle
ob_grip.location = (-2.774e-18, -0.8852, 0.2454)
_m = ob_grip.modifiers.new('Mirror', 'MIRROR')
_m = ob_grip.modifiers.new('Subdivision', 'SUBSURF')
_m.levels = 5
_m = ob_grip.modifiers.new('Bevel', 'BEVEL')
_m.angle_limit = 1.309
_m = ob_grip.modifiers.new('Auto Smooth', 'NODES')
_m.node_group = ng_auto_smooth
_gi = [s.identifier for s in ng_auto_smooth.interface.items_tree if s.item_type == 'SOCKET' and s.in_out == 'INPUT']
_m[_gi[1]] = 1.309  # Angle
ob_stock.location = (0.0, 0.7383, 0.1437)
ob_stock.rotation_euler = (-0.3271, -7.133e-17, 1.177e-17)
_m = ob_stock.modifiers.new('Mirror', 'MIRROR')
_m.use_clip = True
_m = ob_stock.modifiers.new('Subdivision', 'SUBSURF')
_m.levels = 5
ob_action.location = (0.0, 0.2462, 0.2736)
ob_action.scale = (0.09163, 0.09163, 0.09163)
ob_action.hide_render = True
_m = ob_action.modifiers.new('Mirror', 'MIRROR')
_m = ob_action.modifiers.new('Subdivision', 'SUBSURF')
_m.levels = 5
_m = ob_action.modifiers.new('Auto Smooth', 'NODES')
_m.node_group = ng_auto_smooth
_gi = [s.identifier for s in ng_auto_smooth.interface.items_tree if s.item_type == 'SOCKET' and s.in_out == 'INPUT']
_m[_gi[1]] = 1.309  # Angle
ob_trigger_guard.location = (0.0, 0.4713, 0.09108)
_m = ob_trigger_guard.modifiers.new('Mirror', 'MIRROR')
_m = ob_trigger_guard.modifiers.new('Subdivision', 'SUBSURF')
_m.levels = 4
_m = ob_trigger_guard.modifiers.new('Bevel', 'BEVEL')
_m.segments = 2
_m.angle_limit = 1.309
_m = ob_trigger_guard.modifiers.new('Auto Smooth', 'NODES')
_m.node_group = ng_auto_smooth
_gi = [s.identifier for s in ng_auto_smooth.interface.items_tree if s.item_type == 'SOCKET' and s.in_out == 'INPUT']
_m[_gi[1]] = 0.5236  # Angle
ob_trigger.location = (0.0, 0.6296, 0.07382)
ob_trigger.rotation_euler = (0.7182, 1.461e-16, 5.484e-17)
ob_trigger.scale = (0.5439, 1.0, 1.0)
_m = ob_trigger.modifiers.new('Mirror', 'MIRROR')
_m = ob_trigger.modifiers.new('Subdivision', 'SUBSURF')
_m.levels = 3
ob_hammer.location = (0.0, 0.6869, 0.2431)
ob_hammer.rotation_euler = (0.751, 1.515e-16, 5.973e-17)
ob_hammer.scale = (0.3181, 1.0, 1.0)
_m = ob_hammer.modifiers.new('Mirror', 'MIRROR')
_m = ob_hammer.modifiers.new('Subdivision', 'SUBSURF')
_m.levels = 3
_m = ob_hammer.modifiers.new('Bevel', 'BEVEL')
_m.segments = 2
ob_cutout.location = (0.08092, 0.2631, 0.2369)
ob_cutout.scale = (1.342, 4.777, 4.777)
ob_cutout.hide_render = True
ob_cutout.display_type = 'WIRE'
_m = ob_cutout.modifiers.new('Mirror', 'MIRROR')
_m.mirror_object = ob_action_001
ob_action_001.location = (0.0, 0.2462, 0.2736)
ob_action_001.scale = (0.09163, 0.09163, 0.09163)
ob_action_001.hide_render = True
_m = ob_action_001.modifiers.new('Mirror', 'MIRROR')
_m = ob_action_001.modifiers.new('Subdivision', 'SUBSURF')
_m.levels = 2
_m = ob_action_001.modifiers.new('Boolean', 'BOOLEAN')
_m.object = ob_cutout
_m = ob_action_001.modifiers.new('Boolean.001', 'BOOLEAN')
_m.object = ob_cube_002
_m = ob_action_001.modifiers.new('Auto Smooth', 'NODES')
_m.node_group = ng_auto_smooth
_gi = [s.identifier for s in ng_auto_smooth.interface.items_tree if s.item_type == 'SOCKET' and s.in_out == 'INPUT']
_m[_gi[1]] = 1.309  # Angle
ob_cube_001.location = (0.0, -2.075, 0.3729)
ob_cube_001.scale = (-0.2126, 1.0, 1.0)
_m = ob_cube_001.modifiers.new('Subdivision', 'SUBSURF')
_m.levels = 3
ob_cube_002.location = (8.013e-17, 0.08496, 0.3609)
ob_cube_002.scale = (1.49, 1.0, 1.0)
ob_cube_002.hide_render = True
ob_action_2.location = (0.0, 0.2462, 0.2736)
ob_action_2.scale = (0.09163, 0.09163, 0.09163)
ob_action_2.hide_render = True
_m = ob_action_2.modifiers.new('Mirror', 'MIRROR')
_m.use_clip = True
_m = ob_action_2.modifiers.new('Subdivision', 'SUBSURF')
_m.levels = 5
_m = ob_action_2.modifiers.new('Auto Smooth', 'NODES')
_m.node_group = ng_auto_smooth
_gi = [s.identifier for s in ng_auto_smooth.interface.items_tree if s.item_type == 'SOCKET' and s.in_out == 'INPUT']
_m[_gi[1]] = 1.309  # Angle
ob_action_003.location = (0.0, 0.2462, 0.2736)
ob_action_003.scale = (0.09163, 0.09163, 0.09163)
_m = ob_action_003.modifiers.new('Mirror', 'MIRROR')
_m.use_clip = True
_m = ob_action_003.modifiers.new('Subdivision', 'SUBSURF')
_m.levels = 2
_m = ob_action_003.modifiers.new('Boolean', 'BOOLEAN')
_m.object = ob_cutout
_m = ob_action_003.modifiers.new('Bevel', 'BEVEL')
_m.angle_limit = 1.309
_m = ob_action_003.modifiers.new('Auto Smooth', 'NODES')
_m.node_group = ng_auto_smooth
_gi = [s.identifier for s in ng_auto_smooth.interface.items_tree if s.item_type == 'SOCKET' and s.in_out == 'INPUT']
_m[_gi[1]] = 1.309  # Angle
ob_empty_001.location = (-0.003489, 0.11, 0.2623)
ob_camera.location = (3.428, -3.937, 1.501)
ob_camera.rotation_euler = (1.286, -1.014e-05, 0.7994)
ob_camera.scale = (1.0, 1.0, 1.0)
ob_trilamp_back.location = (-3.104, -3.587, 5.0)
_c = ob_trilamp_back.constraints.new('TRACK_TO'); _c.name = 'Track To'
_c.target = ob_empty_001
ob_trilamp_fill.location = (3.692, 3.213, 1.194)
_c = ob_trilamp_fill.constraints.new('TRACK_TO'); _c.name = 'Track To'
_c.target = ob_empty_001
ob_trilamp_key.location = (4.133, -2.374, 5.0)
_c = ob_trilamp_key.constraints.new('TRACK_TO'); _c.name = 'Track To'
_c.target = ob_empty_001

# ---- collection membership
col_collection.objects.link(ob_empty)
col_collection.objects.link(ob_barrel)
col_collection.objects.link(ob_grip_front)
col_collection.objects.link(ob_grip)
col_collection.objects.link(ob_stock)
col_collection.objects.link(ob_action)
col_collection.objects.link(ob_trigger_guard)
col_collection.objects.link(ob_trigger)
col_collection.objects.link(ob_hammer)
col_collection.objects.link(ob_cutout)
col_collection.objects.link(ob_action_001)
col_collection.objects.link(ob_cube_001)
col_collection.objects.link(ob_cube_002)
col_collection.objects.link(ob_action_2)
col_collection.objects.link(ob_action_003)
col_collection.objects.link(ob_empty_001)
col_collection.objects.link(ob_camera)
col_collection.objects.link(ob_trilamp_back)
col_collection.objects.link(ob_trilamp_fill)
col_collection.objects.link(ob_trilamp_key)

# ---- scene / render settings (as saved in the file)
scene.camera = ob_camera
scene.frame_start = 1; scene.frame_end = 250; scene.frame_set(1)
scene.render.engine = 'CYCLES'
scene.cycles.samples = 16
scene.cycles.sampling_pattern = 'TABULATED_SOBOL'
scene.cycles.use_light_tree = False
scene.view_settings.look = 'High Contrast'
scene.view_settings.view_transform = 'Filmic'
bpy.context.view_layer.update()
